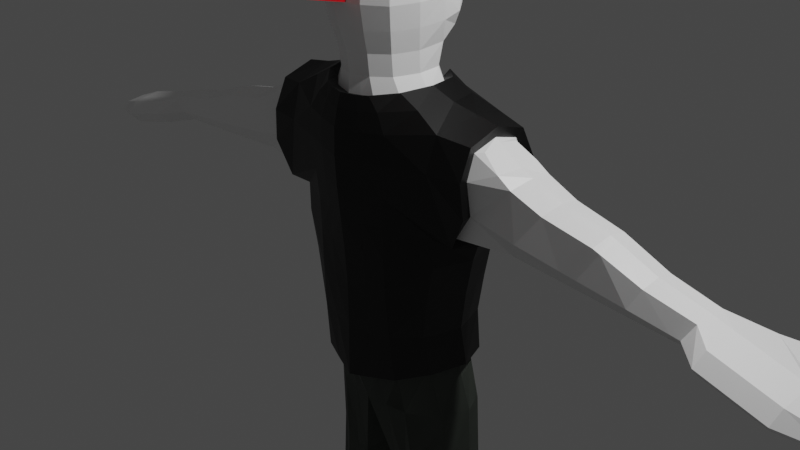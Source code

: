 # Source: for_unity_punk.blend  (saved by Blender 3.1.7; exported with 4.5.12 LTS)
import bpy
from mathutils import Matrix  # noqa: F401  (used for matrix-valued properties, if any)

bpy.ops.wm.read_factory_settings(use_empty=True)
scene = bpy.context.scene
scene.name = 'Scene'

# ---- collections
col_collection = bpy.data.collections.new('Collection'); scene.collection.children.link(col_collection)

# ---- materials (node trees are filled in below, after node groups)
mat_material_002 = bpy.data.materials.new('Material.002')
mat_material_002.alpha_threshold = 0.0
mat_material_002.use_transparent_shadow = False
mat_material_002.line_color = (0.0, 0.0, 0.0, 1.0)
mat_material_001 = bpy.data.materials.new('Material.001')
mat_material_001.use_transparent_shadow = False
mat_material_005 = bpy.data.materials.new('Material.005')
mat_material_005.use_transparent_shadow = False
mat_material_006 = bpy.data.materials.new('Material.006')
mat_material_006.use_transparent_shadow = False
mat_material_007 = bpy.data.materials.new('Material.007')
mat_material_007.use_transparent_shadow = False

# ---- material node trees
mat_material_002.use_nodes = True; mat_material_002.node_tree.nodes.clear()
_N = mat_material_002.node_tree.nodes; _L = mat_material_002.node_tree.links
n0 = _N.new('ShaderNodeOutputMaterial'); n0.name = 'Material Output'; n0.location = (300, 300)
n1 = _N.new('ShaderNodeBsdfPrincipled'); n1.name = 'Principled BSDF'; n1.location = (10, 300)
n1.distribution = 'GGX'
n1.subsurface_method = 'RANDOM_WALK_SKIN'
n1.inputs[0].default_value = (1.0, 1.0, 1.0, 1.0)
n1.inputs[2].default_value = 0.4
n1.inputs[3].default_value = 1.45
n1.inputs[27].default_value = (0.0, 0.0, 0.0, 1.0)
n1.inputs[28].default_value = 1.0
_L.new(n1.outputs[0], n0.inputs[0])
n0.is_active_output = True
mat_material_001.use_nodes = True; mat_material_001.node_tree.nodes.clear()
_N = mat_material_001.node_tree.nodes; _L = mat_material_001.node_tree.links
n0 = _N.new('ShaderNodeBsdfPrincipled'); n0.name = 'Principled BSDF'; n0.location = (10, 300)
n0.distribution = 'GGX'
n0.subsurface_method = 'RANDOM_WALK_SKIN'
n0.inputs[0].default_value = (0.8, 0.0, 0.007092, 1.0)
n0.inputs[3].default_value = 1.45
n0.inputs[27].default_value = (0.0, 0.0, 0.0, 1.0)
n0.inputs[28].default_value = 1.0
n1 = _N.new('ShaderNodeOutputMaterial'); n1.name = 'Material Output'; n1.location = (300, 300)
_L.new(n0.outputs[0], n1.inputs[0])
n1.is_active_output = True
mat_material_005.use_nodes = True; mat_material_005.node_tree.nodes.clear()
_N = mat_material_005.node_tree.nodes; _L = mat_material_005.node_tree.links
n0 = _N.new('ShaderNodeBsdfPrincipled'); n0.name = 'Principled BSDF'; n0.location = (10, 300)
n0.distribution = 'GGX'
n0.subsurface_method = 'RANDOM_WALK_SKIN'
n0.inputs[0].default_value = (0.0, 0.0, 0.0, 1.0)
n0.inputs[3].default_value = 1.45
n0.inputs[27].default_value = (0.0, 0.0, 0.0, 1.0)
n0.inputs[28].default_value = 1.0
n1 = _N.new('ShaderNodeOutputMaterial'); n1.name = 'Material Output'; n1.location = (300, 300)
_L.new(n0.outputs[0], n1.inputs[0])
n1.is_active_output = True
mat_material_006.use_nodes = True; mat_material_006.node_tree.nodes.clear()
_N = mat_material_006.node_tree.nodes; _L = mat_material_006.node_tree.links
n0 = _N.new('ShaderNodeBsdfPrincipled'); n0.name = 'Principled BSDF'; n0.location = (10, 300)
n0.distribution = 'GGX'
n0.subsurface_method = 'RANDOM_WALK_SKIN'
n0.inputs[0].default_value = (0.1044, 0.1207, 0.1029, 1.0)
n0.inputs[3].default_value = 1.45
n0.inputs[27].default_value = (0.0, 0.0, 0.0, 1.0)
n0.inputs[28].default_value = 1.0
n1 = _N.new('ShaderNodeOutputMaterial'); n1.name = 'Material Output'; n1.location = (300, 300)
_L.new(n0.outputs[0], n1.inputs[0])
n1.is_active_output = True
mat_material_007.use_nodes = True; mat_material_007.node_tree.nodes.clear()
_N = mat_material_007.node_tree.nodes; _L = mat_material_007.node_tree.links
n0 = _N.new('ShaderNodeBsdfPrincipled'); n0.name = 'Principled BSDF'; n0.location = (10, 300)
n0.distribution = 'GGX'
n0.subsurface_method = 'RANDOM_WALK_SKIN'
n0.inputs[0].default_value = (0.8, 0.5495, 0.3925, 1.0)
n0.inputs[3].default_value = 1.45
n0.inputs[27].default_value = (0.0, 0.0, 0.0, 1.0)
n0.inputs[28].default_value = 1.0
n1 = _N.new('ShaderNodeOutputMaterial'); n1.name = 'Material Output'; n1.location = (300, 300)
_L.new(n0.outputs[0], n1.inputs[0])
n1.is_active_output = True

# ---- world
world_world = bpy.data.worlds.new('World'); scene.world = world_world
world_world.use_nodes = True; world_world.node_tree.nodes.clear()
_N = world_world.node_tree.nodes; _L = world_world.node_tree.links
n0 = _N.new('ShaderNodeOutputWorld'); n0.name = 'World Output'; n0.location = (300, 300)
n1 = _N.new('ShaderNodeBackground'); n1.name = 'Background'; n1.location = (10, 300)
n1.inputs[0].default_value = (0.05088, 0.05088, 0.05088, 1.0)
_L.new(n1.outputs[0], n0.inputs[0])
n0.is_active_output = True
world_world.color = (0.05088, 0.05088, 0.05088)
world_world.use_sun_shadow = False
world_world.sun_shadow_jitter_overblur = 0.0

# ---- cameras
cam_camera = bpy.data.cameras.new('Camera')
cam_camera.clip_end = 100.0
cam_camera.ortho_scale = 7.314

# ---- lights
light_light = bpy.data.lights.new('Light', 'POINT')
light_light.transmission_factor = 0.0
light_light.energy = 1000.0
light_light.shadow_soft_size = 0.1
light_light.shadow_maximum_resolution = 0.006
light_light.use_absolute_resolution = True

# ---- meshes
me_cube_016 = bpy.data.meshes.new('Cube.016')
me_cube_016.from_pydata([(0.933, 0.3143, 1.243), (0.8197, 0.3336, -0.05014), (0.927, -0.3791, 1.244), (0.8197, -0.3424, -0.05014), (0.0, 0.5744, -0.05478), (0.0, -0.7151, 1.204), (0.0, -0.6269, -0.05478), (0.0, 0.4917, 1.199), (0.0, -0.4561, -1.948), (0.7858, -0.1314, -1.985), (0.7858, 0.4099, -1.974), (0.0, 0.5569, -1.948), (0.3715, -0.1717, -3.701), (0.8418, -0.1023, -3.659), (0.8418, 0.4218, -3.656), (0.3715, 0.4356, -3.67), (1.205, 0.3463, 0.3999), (1.141, -0.3605, 0.3234), (0.0, 0.5617, 0.6066), (0.0, -0.7017, 0.6083), (1.339, 0.1793, 1.199), (1.339, -0.2334, 1.199), (1.683, 0.2548, 0.9535), (1.683, -0.2687, 0.9535), (2.335, 0.2197, 0.2699), (2.335, -0.2197, 0.2699), (2.551, 0.2197, 0.7111), (2.551, -0.2197, 0.7111), (3.462, 0.18, 0.1732), (3.462, -0.18, 0.1732), (3.569, 0.18, 0.417), (3.569, -0.18, 0.417), (0.478, 0.1521, 1.499), (0.4363, -0.3924, 1.501), (0.0, 0.3647, 1.504), (0.0, -0.6374, 1.501), (0.4296, 0.154, 1.921), (0.3562, -0.4281, 1.902), (0.0, 0.3495, 1.867), (0.0, -0.6524, 1.907), (0.5548, 0.04866, 2.392), (0.4505, -0.5363, 2.376), (0.0, 0.103, 2.423), (0.0, -0.8069, 2.402), (0.4757, 0.044, 2.88), (0.4265, -0.4892, 2.821), (0.0, 0.09853, 3.066), (0.0, -0.6186, 2.944), (0.0, 0.4424, 2.127), (0.4123, 0.36, 2.138), (0.0, 0.4662, 2.459), (0.4762, 0.3561, 2.44), (0.0, 0.4257, 2.816), (0.4334, 0.3391, 2.764), (0.0, 0.5829, -0.9169), (0.0, -0.5912, -0.9836), (0.6473, -0.2991, -0.9137), (0.6473, 0.3533, -0.911), (0.9426, 0.3233, 0.2889), (0.8426, -0.3382, 0.2889), (1.018, -0.03155, 1.315), (0.4138, -0.5347, -0.05211), (0.4856, 0.4389, 1.212), (0.9276, -0.001094, -0.04944), (0.4138, 0.5073, -0.05211), (0.4787, -0.5762, 1.215), (0.0, 0.5713, 0.2896), (0.0, -0.02625, -0.05478), (0.0, -0.6666, 0.2898), (0.0, -0.1117, 1.202), (0.469, -0.3648, -1.968), (0.8974, 0.1598, -1.958), (0.469, 0.5206, -1.966), (0.0, -0.0474, -1.987), (0.0, 0.5609, -1.365), (0.0, -0.5951, -0.4736), (0.6667, -0.2157, -1.39), (0.7292, 0.3418, -0.4628), (0.6067, -0.2431, -3.683), (0.9299, 0.1649, -3.652), (0.6067, 0.5347, -3.66), (0.2834, 0.1267, -3.691), (0.8067, 0.436, -2.765), (0.2495, 0.4252, -2.781), (0.2495, -0.2554, -2.877), (0.8067, -0.09254, -2.773), (0.8977, 0.3462, -4.5), (0.483, 0.3693, -4.502), (0.483, -0.178, -4.506), (0.8977, -0.1479, -4.501), (0.9114, 0.4175, 0.9461), (0.9107, -0.4565, 0.9468), (0.0, 0.5373, 0.9288), (0.0, -0.7215, 0.9335), (0.0, -0.07, 0.6075), (0.4559, -0.5578, 0.6123), (0.4559, 0.4858, 0.6114), (1.359, -0.001271, 0.3362), (1.331, -0.03113, 1.235), (1.541, 0.2396, 1.056), (1.541, -0.2789, 1.056), (1.714, -0.007986, 1.009), (1.326, -0.3787, 0.6187), (1.274, -0.2968, 1.19), (1.275, 0.2522, 1.19), (1.326, 0.3689, 0.6187), (2.318, 2.086e-07, 0.2159), (2.568, 9.686e-08, 0.7651), (2.379, -0.3021, 0.4139), (2.379, 0.3021, 0.4139), (2.019, 0.2423, 0.8172), (1.729, 0.2512, 0.3342), (2.019, -0.244, 0.8172), (1.729, -0.2523, 0.3342), (3.454, 2.012e-07, 0.1418), (3.576, 9.686e-08, 0.4483), (3.483, -0.2475, 0.2568), (3.483, 0.2475, 0.2568), (2.942, -0.1976, 0.2153), (3.059, -0.1976, 0.5224), (2.942, 0.1976, 0.2153), (3.059, 0.1976, 0.5224), (0.5257, -0.1177, 1.5), (0.2811, 0.2991, 1.501), (0.2446, -0.5531, 1.501), (0.0, -0.1363, 1.503), (0.6752, 0.2194, 1.378), (0.6505, -0.377, 1.379), (0.0, -0.6787, 1.369), (0.0, 0.4253, 1.367), (0.4387, -0.158, 1.902), (0.2384, 0.2894, 1.867), (0.1986, -0.5785, 1.904), (0.0, -0.1712, 1.905), (0.0, -0.6211, 1.685), (0.0, 0.3374, 1.684), (0.3999, 0.1268, 1.681), (0.3488, -0.4032, 1.682), (0.5349, -0.2487, 2.377), (0.0, 0.3358, 2.439), (0.2578, -0.7093, 2.386), (0.0, -0.3007, 2.411), (0.4033, -0.4831, 2.13), (0.0, -0.7352, 2.139), (0.517, 0.08434, 2.152), (0.0, 0.152, 2.159), (0.4659, -0.2599, 2.872), (0.2736, 0.06717, 3.013), (0.2663, -0.5674, 2.893), (0.0, -0.269, 3.068), (0.0, -0.7909, 2.695), (0.0, 0.09283, 2.738), (0.5568, 0.0364, 2.655), (0.4629, -0.5442, 2.638), (0.2589, 0.399, 2.126), (0.2754, 0.4215, 2.453), (0.4599, 0.3605, 2.256), (0.0, 0.4633, 2.282), (0.2714, 0.3816, 2.796), (0.0, 0.4612, 2.638), (0.4724, 0.3513, 2.63), (0.0, 0.3949, 2.003), (0.5525, 0.2456, 2.416), (0.471, 0.2484, 2.832), (0.436, 0.2982, 2.058), (0.0, 0.324, 2.962), (3.933, 0.4672, 0.2216), (3.887, 0.4388, 0.1037), (3.766, -0.3366, 0.3428), (3.688, -0.3366, 0.09555), (0.0, 0.5781, -0.4653), (0.0, -0.6, -1.548), (0.7292, -0.3377, -0.4631), (0.6667, 0.3776, -1.382), (0.4297, 0.5194, -0.9147), (0.4297, -0.4918, -0.9422), (0.7594, 0.03177, -0.9067), (0.0, -0.004167, -0.9502), (0.0, -0.0204, -1.472), (1.287, -0.3963, 0.9461), (0.4895, 0.4782, 0.9408), (0.4887, -0.577, 0.9432), (0.7584, -0.07264, 1.385), (0.0, -0.04766, 0.2897), (0.5326, 0.5436, -2.771), (0.781, 0.09524, -1.371), (0.4422, -0.4425, -1.464), (0.4422, 0.5217, -1.386), (0.6903, 0.4554, -4.501), (0.5326, -0.2829, -2.839), (0.1536, 0.06975, -2.849), (0.9081, 0.1867, -2.753), (0.6903, -0.2606, -4.504), (0.4053, 0.09501, -4.504), (0.9754, 0.09978, -4.5), (0.0, -0.09209, 0.9312), (0.4219, -0.544, 0.2951), (0.4219, 0.4946, 0.295), (1.05, -0.001735, 0.2757), (1.584, -0.02276, 1.064), (1.279, -0.02563, 1.271), (1.287, 0.3681, 0.946), (1.811, 0.336, 0.5045), (2.968, -0.2718, 0.3305), (2.048, -0.0009982, 0.8757), (1.714, -0.0002351, 0.2716), (1.811, -0.3373, 0.5045), (2.932, 2.161e-07, 0.172), (2.968, 0.2718, 0.3305), (3.069, 9.686e-08, 0.5656), (0.0, -0.1435, 1.687), (0.0, -0.1267, 1.368), (0.3658, -0.5649, 1.373), (0.3876, 0.3663, 1.371), (0.2282, -0.6467, 2.134), (0.2361, 0.2711, 1.68), (0.1934, -0.5506, 1.684), (0.4295, -0.1395, 1.681), (0.0, -0.3056, 2.737), (0.4889, -0.2045, 2.131), (0.0, -0.2443, 2.142), (0.5496, 0.2392, 2.645), (0.271, -0.2659, 3.007), (0.0, 0.3565, 2.213), (0.2691, -0.705, 2.664), (0.5429, -0.2647, 2.646), (0.2707, 0.4193, 2.276), (0.2758, 0.4163, 2.632), (0.5248, 0.2647, 2.206), (0.2503, 0.3471, 2.005), (0.0, 0.3283, 2.7), (0.2743, 0.281, 2.931), (3.94, 0.5032, 0.1391), (3.787, 7.451e-08, 0.3873), (3.733, -0.4628, 0.218), (3.679, 1.937e-07, 0.04862), (0.4193, 0.5149, -0.464), (0.4193, -0.5197, -0.4674), (0.8386, 0.003639, -0.462), (0.0, -0.00849, -0.4695), (0.2069, -0.5808, -0.05344), (0.2428, 0.4653, 1.205), (0.2069, 0.5409, -0.05344), (0.2393, -0.6456, 1.21), (0.2345, -0.4104, -1.958), (0.2345, 0.5388, -1.957), (0.4891, -0.2074, -3.692), (0.4891, 0.4852, -3.665), (0.2279, -0.6298, 0.6103), (0.2279, 0.5237, 0.609), (0.1405, 0.3319, 1.503), (0.1223, -0.5952, 1.501), (0.1192, 0.3194, 1.867), (0.09929, -0.6155, 1.906), (0.1289, -0.7581, 2.394), (0.1082, 0.08285, 3.065), (0.1365, -0.593, 2.945), (0.1294, 0.4207, 2.127), (0.1377, 0.4439, 2.456), (0.1357, 0.4036, 2.806), (0.2149, 0.5511, -0.9158), (0.2149, -0.5415, -0.9629), (0.2447, 0.5078, 0.9348), (0.2443, -0.6492, 0.9383), (0.391, 0.4844, -2.776), (0.2211, -0.5212, -1.506), (0.2211, 0.5413, -1.375), (0.5867, 0.4123, -4.501), (0.391, -0.2691, -2.858), (0.5867, -0.2193, -4.505), (0.211, -0.6053, 0.2924), (0.211, 0.533, 0.2923), (0.1829, -0.6218, 1.371), (0.1938, 0.3958, 1.369), (0.1141, -0.691, 2.137), (0.118, 0.3042, 1.682), (0.0967, -0.5858, 1.685), (0.1074, -0.2674, 3.063), (0.2009, -0.7479, 2.71), (0.1354, 0.4413, 2.279), (0.1379, 0.4388, 2.635), (0.1251, 0.371, 2.004), (0.133, 0.3025, 2.974), (0.2097, 0.5465, -0.4647), (0.2097, -0.5574, -0.4705), (0.0, 0.6419, 4.024), (0.0, 0.6419, 4.024), (0.0, 0.6419, 4.024), (0.0, 0.6419, 4.024), (0.0, -0.08889, 4.065), (0.0, -0.08889, 4.065), (0.0, -0.08889, 4.065), (0.0, -0.08889, 4.065), (0.0, -0.7383, 3.852), (0.0, -0.7383, 3.852), (0.0, -0.7383, 3.852), (0.0, -0.7383, 3.852), (0.0, -1.337, 3.277), (0.0, -1.337, 3.277), (0.0, -1.337, 3.277), (0.0, -1.337, 3.277), (0.0, 1.446, 3.589), (0.0, 1.446, 3.589), (0.0, 1.446, 3.589), (0.0, 1.446, 3.589), (0.0, -1.547, 2.558), (0.0, -1.547, 2.558), (0.0, -1.547, 2.558), (0.0, -1.547, 2.558), (1.082, 0.5462, -4.899), (0.7084, 0.7427, -4.899), (0.5218, 0.6652, -4.9), (0.5218, -0.4717, -4.706), (0.7084, -0.5461, -4.705), (1.082, -0.3433, -4.9), (0.3352, 0.5878, -4.901), (0.1953, 0.09404, -4.906), (0.3352, -0.3974, -4.708), (1.222, 0.1026, -4.898), (1.091, 0.5514, -5.999), (0.7179, 0.7479, -5.999), (0.5313, 0.6704, -6.0), (0.5313, -0.4665, -6.006), (0.7179, -0.5409, -6.005), (1.091, -0.3381, -6.0), (0.3447, 0.593, -6.001), (0.2048, 0.09924, -6.006), (0.3447, -0.3922, -6.008), (1.231, 0.1078, -5.998), (0.9604, 1.741, -5.194), (0.5872, 1.937, -5.194), (0.4006, 1.86, -5.195), (0.214, 1.782, -5.196), (0.07409, 1.288, -5.201), (1.1, 1.297, -5.193), (0.9699, 1.846, -5.994), (0.5967, 2.042, -5.994), (0.4102, 1.965, -5.995), (0.2236, 1.887, -5.996), (0.08362, 1.394, -6.001), (1.11, 1.402, -5.993), (4.709, 0.2573, -0.1117), (4.762, 4.098e-07, -0.1387), (4.709, -0.2573, -0.1117), (4.769, 0.2573, 0.05571), (4.835, 3.204e-07, 0.05829), (4.769, -0.2573, 0.05571), (4.798, -0.312, -0.04018), (4.798, 0.312, -0.04018), (4.227, 0.2851, 0.1675), (4.181, 0.2568, 0.04963), (4.442, -0.3366, 0.1608), (4.363, -0.3366, -0.08647), (4.234, 0.3211, 0.08501), (4.923, 3.427e-07, -0.06579), (4.462, 3.129e-07, 0.2053), (4.409, -0.4628, 0.03597), (4.355, 4.47e-07, -0.1334), (4.193, 0.8504, 0.009767), (4.198, 0.8756, -0.04799), (4.16, 0.8305, -0.07276), (4.399, 0.7229, -0.02811), (4.366, 0.7031, -0.1106), (4.404, 0.7481, -0.08587), (0.933, 0.3143, 1.243), (0.8197, 0.3336, -0.05014), (0.927, -0.3791, 1.244), (0.8197, -0.3424, -0.05014), (0.0, -0.7151, 1.204), (0.0, -0.6269, -0.05478), (1.205, 0.3463, 0.3999), (1.141, -0.3605, 0.3234), (0.0, -0.7017, 0.6083), (0.478, 0.1521, 1.499), (0.4363, -0.3924, 1.501), (0.0, -0.6374, 1.501), (0.0, -0.5912, -0.9836), (0.6473, -0.2991, -0.9137), (0.6473, 0.3533, -0.911), (0.9426, 0.3233, 0.2889), (0.8426, -0.3382, 0.2889), (1.018, -0.03155, 1.315), (0.4138, -0.5347, -0.05211), (0.4856, 0.4389, 1.212), (0.9276, -0.001094, -0.04944), (0.4138, 0.5073, -0.05211), (0.4787, -0.5762, 1.215), (0.0, -0.6666, 0.2898), (0.0, -0.5951, -0.4736), (0.6667, -0.2157, -1.39), (0.7292, 0.3418, -0.4628), (0.9114, 0.4175, 0.9461), (0.9107, -0.4565, 0.9468), (0.0, -0.7215, 0.9335), (0.4559, -0.5578, 0.6123), (0.4559, 0.4858, 0.6114), (1.359, -0.001271, 0.3362), (1.326, -0.3787, 0.6187), (1.274, -0.2968, 1.19), (1.275, 0.2522, 1.19), (1.326, 0.3689, 0.6187), (0.5257, -0.1177, 1.5), (0.2811, 0.2991, 1.501), (0.2446, -0.5531, 1.501), (0.6752, 0.2194, 1.378), (0.6505, -0.377, 1.379), (0.0, -0.6787, 1.369), (0.0, -0.6, -1.548), (0.7292, -0.3377, -0.4631), (0.6667, 0.3776, -1.382), (0.4297, 0.5194, -0.9147), (0.4297, -0.4918, -0.9422), (0.7594, 0.03177, -0.9067), (1.287, -0.3963, 0.9461), (0.4895, 0.4782, 0.9408), (0.4887, -0.577, 0.9432), (0.7584, -0.07264, 1.385), (0.781, 0.09524, -1.371), (0.4422, -0.4425, -1.464), (0.4422, 0.5217, -1.386), (0.4219, -0.544, 0.2951), (0.4219, 0.4946, 0.295), (1.05, -0.001735, 0.2757), (1.279, -0.02563, 1.271), (1.287, 0.3681, 0.946), (0.3658, -0.5649, 1.373), (0.3876, 0.3663, 1.371), (0.4193, 0.5149, -0.464), (0.4193, -0.5197, -0.4674), (0.8386, 0.003639, -0.462), (0.2069, -0.5808, -0.05344), (0.2393, -0.6456, 1.21), (0.2279, -0.6298, 0.6103), (0.1223, -0.5952, 1.501), (0.2149, -0.5415, -0.9629), (0.2443, -0.6492, 0.9383), (0.2211, -0.5212, -1.506), (0.211, -0.6053, 0.2924), (0.1829, -0.6218, 1.371), (0.2097, -0.5574, -0.4705), (1.232, 0.4355, 0.3408), (0.9969, 0.4083, 0.2444), (0.8982, 0.4091, -0.06743), (1.166, -0.4379, 0.2489), (0.8971, -0.4237, 0.2457), (0.9008, -0.4156, -0.06486), (0.9596, 0.3902, 1.318), (1.047, -0.03127, 1.422), (0.9636, -0.4554, 1.314), (0.2315, -0.688, -0.06035), (0.451, -0.6383, -0.05738), (0.5096, 0.5324, 1.265), (1.034, -0.004704, -0.07664), (0.4572, 0.6086, -0.05558), (0.5154, -0.6762, 1.243), (0.2701, -0.7506, 1.224), (0.0, -0.8201, 1.217), (0.0, -0.8068, 0.5994), (0.0, -0.7723, 0.2794), (0.0, -0.734, -0.06335), (0.0, -0.6981, -0.985), (0.0, -0.703, -0.4782), (0.7367, -0.3627, -0.9248), (0.7597, -0.2748, -1.395), (0.7335, 0.422, -0.9126), (0.8133, 0.4122, -0.4748), (0.9291, 0.5253, 0.9609), (0.9377, -0.5631, 0.9546), (0.0, -0.8271, 0.931), (0.4861, -0.663, 0.5985), (0.26, -0.7349, 0.6015), (0.4761, 0.5937, 0.6014), (1.383, 0.006806, 0.2289), (1.339, -0.4878, 0.6094), (1.299, -0.3699, 1.269), (1.296, 0.3237, 1.271), (1.334, 0.4787, 0.613), (0.523, 0.1949, 1.591), (0.5778, -0.1227, 1.597), (0.4896, -0.4471, 1.58), (0.3194, 0.3637, 1.582), (0.2834, -0.6447, 1.549), (0.1544, -0.6948, 1.536), (0.0, -0.7374, 1.535), (0.7123, 0.2672, 1.47), (0.6987, -0.4304, 1.463), (0.0, -0.7805, 1.397), (0.0, -0.7057, -1.549), (0.814, -0.4063, -0.4796), (0.7531, 0.4458, -1.376), (0.4912, 0.6109, -0.9139), (0.2419, -0.6483, -0.9663), (0.4797, -0.5897, -0.9499), (0.8693, 0.03166, -0.9154), (1.305, -0.5045, 0.9576), (0.5093, 0.5861, 0.9519), (0.521, -0.6824, 0.9433), (0.2759, -0.7548, 0.9354), (0.8025, -0.07483, 1.486), (0.8911, 0.09928, -1.367), (0.4961, -0.5384, -1.471), (0.2527, -0.6268, -1.509), (0.5054, 0.6119, -1.381), (0.4559, -0.6481, 0.2818), (0.2407, -0.7111, 0.2836), (0.453, 0.5998, 0.2837), (1.116, -0.0005899, 0.1873), (1.3, -0.02543, 1.379), (1.3, 0.4762, 0.9631), (0.4062, -0.6551, 1.422), (0.2141, -0.7231, 1.401), (0.4206, 0.4365, 1.449), (0.4732, 0.611, -0.4671), (0.4596, -0.6221, -0.4746), (0.2317, -0.6653, -0.4751), (0.9467, 0.003449, -0.4838), (0.0, -0.4561, -1.948), (0.7858, -0.1314, -1.985), (0.7858, 0.4099, -1.974), (0.0, 0.5569, -1.948), (0.3715, -0.1717, -3.701), (0.8418, -0.1023, -3.659), (0.8418, 0.4218, -3.656), (0.3715, 0.4356, -3.67), (0.469, -0.3648, -1.968), (0.8974, 0.1598, -1.958), (0.469, 0.5206, -1.966), (0.0, -0.0474, -1.987), (0.0, 0.5609, -1.365), (0.6667, -0.2157, -1.39), (0.6067, -0.2431, -3.683), (0.9299, 0.1649, -3.652), (0.6067, 0.5347, -3.66), (0.2834, 0.1267, -3.691), (0.8067, 0.436, -2.765), (0.2495, 0.4252, -2.781), (0.2495, -0.2554, -2.877), (0.8067, -0.09254, -2.773), (0.8977, 0.3462, -4.5), (0.483, 0.3693, -4.502), (0.483, -0.178, -4.506), (0.8977, -0.1479, -4.501), (0.0, -0.6, -1.548), (0.6667, 0.3776, -1.382), (0.5326, 0.5436, -2.771), (0.781, 0.09524, -1.371), (0.4422, -0.4425, -1.464), (0.4422, 0.5217, -1.386), (0.6903, 0.4554, -4.501), (0.5326, -0.2829, -2.839), (0.1536, 0.06975, -2.849), (0.9081, 0.1867, -2.753), (0.6903, -0.2606, -4.504), (0.4053, 0.09501, -4.504), (0.9754, 0.09978, -4.5), (0.2345, -0.4104, -1.958), (0.2345, 0.5388, -1.957), (0.4891, -0.2074, -3.692), (0.4891, 0.4852, -3.665), (0.391, 0.4844, -2.776), (0.2211, -0.5212, -1.506), (0.2211, 0.5413, -1.375), (0.5867, 0.4123, -4.501), (0.391, -0.2691, -2.858), (0.5867, -0.2193, -4.505), (2.426, -0.2164, 0.2617), (2.628, -0.2164, 0.6828), (2.426, 0.2164, 0.2617), (2.628, 0.2164, 0.6828), (2.467, -0.2975, 0.4014), (2.41, 2.097e-07, 0.2093), (2.467, 0.2975, 0.4014), (2.643, 9.686e-08, 0.7352), (2.472, 0.2231, 0.727), (2.244, 0.2244, 0.2795), (2.472, -0.2234, 0.727), (2.244, -0.2246, 0.2795), (2.294, 0.3072, 0.4275), (2.49, -0.0001496, 0.7817), (2.228, -3.509e-05, 0.2243), (2.294, -0.3074, 0.4275), (3.41, -0.1818, 0.1774), (3.518, -0.1818, 0.4275), (3.41, 0.1818, 0.1774), (3.518, 0.1818, 0.4275), (3.432, -0.2499, 0.2641), (3.402, 2.027e-07, 0.1449), (3.432, 0.2499, 0.2641), (3.526, 9.686e-08, 0.46), (3.472, -0.1834, 0.437), (3.385, -0.2521, 0.2708), (3.355, 2.04e-07, 0.1476), (3.385, 0.2521, 0.2708), (3.48, 9.686e-08, 0.4706), (3.363, -0.1834, 0.1812), (3.363, 0.1834, 0.1812), (3.472, 0.1834, 0.437)], [(314, 316)], [(55, 177, 178, 171), (177, 54, 74, 178), (178, 74, 11, 73), (171, 178, 73, 8), (2, 91, 179, 103), (91, 17, 102, 179), (179, 102, 23, 100), (103, 179, 100, 21), (249, 262, 180, 96), (262, 241, 62, 180), (180, 62, 0, 90), (96, 180, 90, 16), (17, 91, 181, 95), (91, 2, 65, 181), (263, 243, 5, 93), (248, 263, 93, 19), (2, 60, 182, 127), (60, 0, 126, 182), (182, 126, 32, 122), (127, 182, 122, 33), (19, 94, 183, 68), (94, 18, 66, 183), (183, 66, 4, 67), (68, 183, 67, 6), (245, 72, 184, 264), (72, 10, 82, 184), (184, 82, 14, 80), (264, 184, 80, 247), (57, 176, 185, 173), (176, 56, 76, 185), (185, 76, 9, 71), (173, 185, 71, 10), (56, 175, 186, 76), (261, 55, 171, 265), (265, 171, 8, 244), (76, 186, 70, 9), (260, 174, 187, 266), (174, 57, 173, 187), (187, 173, 10, 72), (266, 187, 72, 245), (247, 80, 188, 267), (80, 14, 86, 188), (9, 70, 189, 85), (244, 8, 84, 268), (268, 84, 12, 246), (85, 189, 78, 13), (8, 73, 190, 84), (73, 11, 83, 190), (190, 83, 15, 81), (84, 190, 81, 12), (10, 71, 191, 82), (71, 9, 85, 191), (191, 85, 13, 79), (82, 191, 79, 14), (13, 78, 192, 89), (246, 12, 88, 269), (12, 81, 193, 88), (81, 15, 87, 193), (14, 79, 194, 86), (79, 13, 89, 194), (5, 69, 195, 93), (69, 7, 92, 195), (195, 92, 18, 94), (93, 195, 94, 19), (3, 59, 196, 61), (59, 17, 95, 196), (270, 248, 19, 68), (240, 270, 68, 6), (242, 271, 197, 64), (271, 249, 96, 197), (197, 96, 16, 58), (64, 197, 58, 1), (1, 58, 198, 63), (58, 16, 97, 198), (198, 97, 17, 59), (63, 198, 59, 3), (22, 99, 199, 101), (99, 20, 98, 199), (199, 98, 21, 100), (101, 199, 100, 23), (0, 60, 200, 104), (60, 2, 103, 200), (200, 103, 21, 98), (104, 200, 98, 20), (16, 90, 201, 105), (90, 0, 104, 201), (201, 104, 20, 99), (105, 201, 99, 22), (16, 105, 202, 111), (105, 22, 110, 202), (577, 573, 26, 109), (574, 577, 109, 24), (566, 569, 203, 119), (569, 565, 118, 203), (585, 581, 29, 116), (582, 585, 116, 31), (22, 101, 204, 110), (101, 23, 112, 204), (578, 575, 27, 107), (573, 578, 107, 26), (17, 97, 205, 113), (97, 16, 111, 205), (579, 574, 24, 106), (576, 579, 106, 25), (23, 102, 206, 112), (102, 17, 113, 206), (580, 576, 25, 108), (575, 580, 108, 27), (565, 570, 207, 118), (570, 567, 120, 207), (586, 583, 28, 114), (581, 586, 114, 29), (567, 571, 208, 120), (571, 568, 121, 208), (587, 584, 30, 117), (583, 587, 117, 28), (568, 572, 209, 121), (572, 566, 119, 209), (588, 582, 31, 115), (584, 588, 115, 30), (34, 125, 210, 135), (125, 35, 134, 210), (210, 134, 39, 133), (135, 210, 133, 38), (7, 69, 211, 129), (69, 5, 128, 211), (211, 128, 35, 125), (129, 211, 125, 34), (243, 65, 212, 272), (65, 2, 127, 212), (212, 127, 33, 124), (272, 212, 124, 251), (0, 62, 213, 126), (241, 7, 129, 273), (273, 129, 34, 250), (126, 213, 123, 32), (253, 132, 214, 274), (132, 37, 142, 214), (214, 142, 41, 140), (274, 214, 140, 254), (32, 123, 215, 136), (250, 34, 135, 275), (275, 135, 38, 252), (136, 215, 131, 36), (251, 124, 216, 276), (124, 33, 137, 216), (216, 137, 37, 132), (276, 216, 132, 253), (33, 122, 217, 137), (122, 32, 136, 217), (217, 136, 36, 130), (137, 217, 130, 37), (42, 141, 218, 151), (141, 43, 150, 218), (218, 150, 47, 149), (151, 218, 149, 46), (37, 130, 219, 142), (130, 36, 144, 219), (219, 144, 40, 138), (142, 219, 138, 41), (38, 133, 220, 145), (133, 39, 143, 220), (220, 143, 43, 141), (145, 220, 141, 42), (44, 152, 221, 163), (152, 40, 162, 221), (221, 162, 51, 160), (163, 221, 160, 53), (44, 147, 222, 146), (149, 277, 292, 290), (149, 47, 294, 295), (146, 222, 148, 45), (38, 145, 223, 161), (145, 42, 139, 223), (223, 139, 50, 157), (161, 223, 157, 48), (254, 140, 224, 278), (140, 41, 153, 224), (224, 153, 45, 148), (278, 224, 148, 256), (41, 138, 225, 153), (138, 40, 152, 225), (225, 152, 44, 146), (153, 225, 146, 45), (49, 154, 226, 156), (257, 48, 157, 279), (279, 157, 50, 258), (156, 226, 155, 51), (51, 155, 227, 160), (258, 50, 159, 280), (280, 159, 52, 259), (160, 227, 158, 53), (40, 144, 228, 162), (144, 36, 164, 228), (228, 164, 49, 156), (162, 228, 156, 51), (36, 131, 229, 164), (252, 38, 161, 281), (281, 161, 48, 257), (164, 229, 154, 49), (42, 151, 230, 139), (151, 46, 165, 230), (230, 165, 52, 159), (139, 230, 159, 50), (255, 147, 231, 282), (147, 44, 163, 231), (231, 163, 53, 158), (282, 231, 158, 259), (28, 117, 232, 167), (117, 30, 166, 232), (233, 168, 351, 355), (166, 233, 355, 349), (30, 115, 233, 166), (115, 31, 168, 233), (234, 169, 352, 356), (168, 234, 356, 351), (31, 116, 234, 168), (116, 29, 169, 234), (235, 167, 350, 357), (169, 235, 357, 352), (29, 114, 235, 169), (114, 28, 167, 235), (350, 167, 360, 362), (167, 232, 359, 360), (242, 64, 236, 283), (64, 1, 77, 236), (236, 77, 57, 174), (283, 236, 174, 260), (3, 61, 237, 172), (240, 6, 75, 284), (284, 75, 55, 261), (172, 237, 175, 56), (1, 63, 238, 77), (63, 3, 172, 238), (238, 172, 56, 176), (77, 238, 176, 57), (6, 67, 239, 75), (67, 4, 170, 239), (239, 170, 54, 177), (75, 239, 177, 55), (237, 284, 261, 175), (61, 240, 284, 237), (170, 283, 260, 54), (4, 242, 283, 170), (282, 259, 303, 304), (165, 46, 285, 286), (229, 281, 257, 154), (131, 252, 281, 229), (227, 280, 259, 158), (155, 258, 280, 227), (226, 279, 258, 155), (154, 257, 279, 226), (47, 150, 299, 298), (43, 254, 305, 306), (222, 277, 256, 148), (147, 255, 277, 222), (134, 276, 253, 39), (35, 251, 276, 134), (215, 275, 252, 131), (123, 250, 275, 215), (143, 274, 254, 43), (39, 253, 274, 143), (213, 273, 250, 123), (62, 241, 273, 213), (128, 272, 251, 35), (5, 243, 272, 128), (66, 18, 249, 271), (4, 66, 271, 242), (61, 196, 270, 240), (196, 95, 248, 270), (78, 246, 269, 192), (189, 268, 246, 78), (70, 244, 268, 189), (15, 247, 267, 87), (74, 266, 245, 11), (54, 260, 266, 74), (186, 265, 244, 70), (175, 261, 265, 186), (83, 264, 247, 15), (11, 245, 264, 83), (95, 181, 263, 248), (181, 65, 243, 263), (92, 7, 241, 262), (18, 92, 262, 249), (93, 5, 128, 35, 134, 39, 143, 43, 150, 47, 149, 46, 165, 52, 159, 50, 157, 48, 161, 38, 135, 34, 129, 7, 92, 18, 66, 4, 170, 54, 74, 11, 73, 8, 171, 55, 75, 6, 68, 19), (285, 287, 288, 286), (46, 255, 287, 285), (282, 165, 286, 288), (255, 282, 288, 287), (291, 289, 290, 292), (277, 255, 291, 292), (255, 46, 289, 291), (46, 149, 290, 289), (296, 295, 294, 293), (277, 149, 295, 296), (47, 256, 293, 294), (256, 277, 296, 293), (299, 300, 297, 298), (256, 47, 298, 297), (150, 278, 300, 299), (278, 256, 297, 300), (301, 304, 303, 302), (259, 52, 302, 303), (165, 282, 304, 301), (52, 165, 301, 302), (306, 305, 308, 307), (254, 278, 308, 305), (150, 43, 306, 307), (278, 150, 307, 308), (267, 188, 310, 311), (309, 318, 334, 329), (193, 87, 315, 316), (269, 88, 317, 312), (192, 269, 312, 313), (86, 194, 318, 309), (88, 193, 316, 317), (89, 192, 313, 314), (87, 267, 311, 315), (188, 86, 309, 310), (194, 89, 314, 318), (320, 319, 328, 324, 323, 322, 327, 326, 325, 321), (317, 316, 326, 327), (313, 312, 322, 323), (312, 317, 327, 322), (318, 314, 324, 328), (314, 313, 323, 324), (310, 309, 329, 330), (328, 319, 335, 340), (319, 320, 336, 335), (318, 328, 340, 334), (332, 331, 337, 338), (330, 329, 335, 336), (329, 334, 340, 335), (333, 332, 338, 339), (331, 330, 336, 337), (325, 326, 339, 338), (320, 321, 337, 336), (316, 315, 332, 333), (321, 325, 338, 337), (311, 310, 330, 331), (315, 311, 331, 332), (326, 316, 333, 339), (353, 349, 344, 348), (350, 353, 348, 341), (346, 347, 354, 345), (347, 343, 342, 354), (354, 342, 341, 348), (345, 354, 348, 344), (355, 351, 346, 345), (349, 355, 345, 344), (356, 352, 343, 347), (351, 356, 347, 346), (357, 350, 341, 342), (352, 357, 342, 343), (359, 358, 361, 363), (360, 359, 363, 362), (232, 166, 358, 359), (353, 350, 362, 363), (166, 349, 361, 358), (349, 353, 363, 361), (366, 398, 413, 392), (392, 413, 397, 371), (414, 391, 364, 383), (395, 370, 391, 414), (371, 394, 415, 392), (392, 415, 386, 366), (435, 393, 368, 431), (432, 372, 393, 435), (366, 405, 416, 381), (381, 416, 404, 364), (416, 401, 373, 404), (405, 374, 401, 416), (378, 409, 417, 412), (412, 417, 389, 377), (377, 389, 418, 411), (434, 436, 407, 376), (410, 419, 409, 378), (367, 382, 420, 380), (380, 420, 394, 371), (437, 387, 372, 432), (430, 369, 387, 437), (421, 379, 370, 395), (385, 365, 379, 421), (365, 384, 422, 379), (379, 422, 396, 370), (422, 380, 371, 396), (384, 367, 380, 422), (364, 399, 423, 381), (381, 423, 398, 366), (370, 400, 424, 391), (391, 424, 399, 364), (431, 438, 425, 386), (386, 425, 405, 366), (425, 403, 374, 405), (438, 433, 403, 425), (364, 404, 426, 383), (404, 373, 402, 426), (385, 427, 390, 365), (427, 410, 378, 390), (367, 408, 428, 382), (430, 439, 388, 369), (439, 434, 376, 388), (408, 377, 411, 428), (365, 390, 429, 384), (384, 429, 408, 367), (429, 412, 377, 408), (390, 378, 412, 429), (428, 411, 434, 439), (382, 428, 439, 430), (406, 375, 433, 438), (368, 406, 438, 431), (382, 430, 437, 420), (420, 437, 432, 394), (411, 418, 436, 434), (394, 432, 435, 415), (415, 435, 431, 386), (448, 467, 494, 474), (467, 443, 473, 494), (495, 451, 446, 466), (471, 495, 466, 440), (443, 467, 496, 469), (467, 448, 454, 496), (497, 455, 456, 468), (470, 497, 468, 457), (448, 447, 498, 485), (447, 446, 484, 498), (498, 484, 477, 478), (485, 498, 478, 479), (464, 493, 499, 489), (493, 462, 463, 499), (462, 492, 500, 463), (491, 460, 487, 501), (490, 464, 489, 502), (445, 444, 503, 450), (444, 443, 469, 503), (504, 470, 457, 458), (449, 504, 458, 459), (505, 471, 440, 441), (453, 505, 441, 442), (442, 441, 506, 452), (441, 440, 472, 506), (506, 472, 443, 444), (452, 506, 444, 445), (446, 447, 507, 475), (447, 448, 474, 507), (440, 466, 508, 476), (466, 446, 475, 508), (455, 454, 509, 510), (454, 448, 485, 509), (509, 485, 479, 481), (510, 509, 481, 482), (446, 451, 511, 484), (484, 511, 480, 477), (453, 442, 465, 512), (512, 465, 464, 490), (445, 450, 513, 488), (449, 459, 461, 514), (514, 461, 460, 491), (488, 513, 492, 462), (442, 452, 515, 465), (452, 445, 488, 515), (515, 488, 462, 493), (465, 515, 493, 464), (513, 514, 491, 492), (450, 449, 514, 513), (486, 510, 482, 483), (456, 455, 510, 486), (450, 503, 504, 449), (503, 469, 470, 504), (492, 491, 501, 500), (469, 496, 497, 470), (496, 454, 455, 497), (395, 414, 495, 471), (418, 389, 463, 500), (427, 385, 453, 512), (400, 370, 440, 476), (403, 433, 482, 481), (419, 410, 490, 502), (373, 401, 478, 477), (398, 423, 507, 474), (409, 419, 502, 489), (410, 427, 512, 490), (401, 374, 479, 478), (423, 399, 475, 507), (402, 373, 477, 480), (407, 436, 501, 487), (374, 403, 481, 479), (399, 424, 508, 475), (433, 375, 483, 482), (424, 400, 476, 508), (421, 395, 471, 505), (370, 396, 472, 440), (397, 413, 494, 473), (385, 421, 505, 453), (389, 417, 499, 463), (396, 371, 443, 472), (413, 398, 474, 494), (417, 409, 489, 499), (383, 426, 511, 451), (371, 397, 473, 443), (414, 383, 451, 495), (426, 402, 480, 511), (436, 418, 500, 501), (556, 526, 544, 559), (526, 518, 534, 544), (544, 534, 522, 532), (559, 544, 532, 558), (545, 529, 517, 525), (543, 545, 525, 518), (560, 542, 516, 555), (529, 546, 524, 517), (547, 543, 518, 526), (561, 547, 526, 556), (558, 532, 548, 562), (532, 522, 538, 548), (517, 524, 549, 537), (555, 516, 536, 563), (563, 536, 520, 557), (537, 549, 530, 521), (516, 527, 550, 536), (527, 519, 535, 550), (550, 535, 523, 533), (536, 550, 533, 520), (518, 525, 551, 534), (525, 517, 537, 551), (551, 537, 521, 531), (534, 551, 531, 522), (521, 530, 552, 541), (557, 520, 540, 564), (520, 533, 553, 540), (533, 523, 539, 553), (522, 531, 554, 538), (531, 521, 541, 554), (530, 557, 564, 552), (549, 563, 557, 530), (524, 555, 563, 549), (523, 558, 562, 539), (528, 561, 556, 519), (546, 560, 555, 524), (535, 559, 558, 523), (519, 556, 559, 535), (107, 27, 566, 572), (26, 107, 572, 568), (109, 26, 568, 571), (24, 109, 571, 567), (106, 24, 567, 570), (25, 106, 570, 565), (108, 25, 565, 569), (27, 108, 569, 566), (112, 206, 580, 575), (206, 113, 576, 580), (113, 205, 579, 576), (205, 111, 574, 579), (110, 204, 578, 573), (204, 112, 575, 578), (111, 202, 577, 574), (202, 110, 573, 577), (596, 593, 588, 584), (593, 589, 582, 588), (595, 592, 587, 583), (592, 596, 584, 587), (594, 591, 586, 581), (591, 595, 583, 586), (589, 590, 585, 582), (590, 594, 581, 585), (203, 118, 594, 590), (119, 203, 590, 589), (207, 120, 595, 591), (118, 207, 591, 594), (208, 121, 596, 592), (120, 208, 592, 595), (209, 119, 589, 593), (121, 209, 593, 596)])
me_cube_016.polygons.foreach_set('material_index', [0, 0, 0, 0, 0, 0, 0, 0, 0, 0, 0, 0, 0, 0, 0, 0, 0, 0, 0, 0, 0, 0, 0, 0, 0, 0, 0, 0, 0, 0, 0, 0, 0, 0, 0, 0, 0, 0, 0, 0, 0, 0, 0, 0, 0, 0, 0, 0, 0, 0, 0, 0, 0, 0, 0, 0, 0, 0, 0, 0, 0, 0, 0, 0, 0, 0, 0, 0, 0, 0, 0, 0, 0, 0, 0, 0, 0, 0, 0, 0, 0, 0, 0, 0, 0, 0, 0, 0, 0, 0, 0, 0, 0, 0, 0, 0, 0, 0, 0, 0, 0, 0, 0, 0, 0, 0, 0, 0, 0, 0, 0, 0, 0, 0, 0, 0, 0, 0, 0, 0, 0, 0, 0, 0, 0, 0, 0, 0, 0, 0, 0, 0, 0, 0, 0, 0, 0, 0, 0, 0, 0, 0, 0, 0, 0, 0, 0, 0, 0, 0, 0, 0, 0, 0, 0, 0, 0, 0, 0, 0, 0, 0, 0, 0, 0, 0, 0, 0, 0, 1, 1, 0, 0, 0, 0, 0, 0, 0, 0, 0, 0, 0, 0, 0, 0, 0, 0, 0, 0, 0, 0, 0, 0, 0, 0, 0, 0, 0, 0, 0, 0, 0, 0, 0, 0, 0, 0, 0, 0, 0, 0, 0, 0, 0, 0, 0, 0, 0, 0, 0, 0, 0, 0, 0, 0, 0, 0, 0, 0, 0, 0, 0, 0, 0, 0, 0, 0, 0, 0, 0, 0, 0, 0, 0, 1, 1, 0, 0, 0, 0, 0, 0, 1, 1, 0, 0, 0, 0, 0, 0, 0, 0, 0, 0, 0, 0, 0, 0, 0, 0, 0, 0, 0, 0, 0, 0, 0, 0, 0, 0, 0, 0, 0, 0, 4, 1, 1, 1, 1, 1, 1, 1, 1, 1, 1, 1, 1, 1, 1, 1, 1, 1, 1, 1, 1, 1, 1, 1, 1, 2, 2, 2, 2, 2, 2, 2, 2, 2, 2, 2, 2, 2, 2, 2, 2, 2, 2, 2, 2, 2, 2, 2, 2, 2, 2, 2, 2, 2, 2, 2, 2, 2, 0, 0, 0, 0, 0, 0, 0, 0, 0, 0, 0, 0, 0, 0, 0, 0, 0, 0, 0, 0, 0, 0, 0, 0, 0, 0, 0, 0, 0, 0, 0, 0, 0, 0, 0, 0, 0, 0, 0, 0, 0, 0, 0, 0, 0, 0, 0, 0, 0, 0, 0, 0, 0, 0, 0, 0, 0, 0, 0, 0, 0, 0, 0, 0, 0, 0, 0, 0, 0, 0, 0, 0, 0, 0, 2, 2, 2, 2, 2, 2, 2, 2, 2, 2, 2, 2, 2, 2, 2, 2, 2, 2, 2, 2, 2, 2, 2, 2, 2, 2, 2, 2, 2, 2, 2, 2, 2, 2, 2, 2, 2, 2, 2, 2, 2, 2, 2, 2, 2, 2, 2, 2, 2, 2, 2, 2, 2, 2, 2, 2, 2, 2, 2, 2, 2, 2, 2, 2, 2, 2, 2, 2, 2, 2, 2, 2, 2, 2, 2, 2, 2, 2, 2, 2, 2, 2, 2, 2, 2, 2, 2, 3, 3, 3, 3, 3, 3, 3, 3, 3, 3, 3, 3, 3, 3, 3, 3, 3, 3, 3, 3, 3, 3, 3, 3, 3, 3, 3, 3, 3, 3, 3, 3, 3, 3, 3, 3, 3, 3, 0, 0, 0, 0, 0, 0, 0, 0, 0, 0, 0, 0, 0, 0, 0, 0, 0, 0, 0, 0, 0, 0, 0, 0, 0, 0, 0, 0, 0, 0, 0, 0])
_uv = me_cube_016.uv_layers.new(name='UVMap')
_uv.uv.foreach_set('vector', [0.375, 0.875, 0.3125, 0.6875, 0.3121, 0.6862, 0.3724, 0.8672, 0.3125, 0.6875, 0.25, 0.5, 0.25, 0.5, 0.3121, 0.6862, 0.3121, 0.6862, 0.25, 0.5, 0.25, 0.5, 0.3099, 0.6797, 0.3724, 0.8672, 0.3121, 0.6862, 0.3099, 0.6797, 0.3542, 0.8125, 0.6017, 0.735, 0.5269, 0.7646, 0.5273, 0.7419, 0.5909, 0.7076, 0.5269, 0.7646, 0.4435, 0.7386, 0.4615, 0.7436, 0.5273, 0.7419, 0.5273, 0.7419, 0.4615, 0.7436, 0.4633, 0.7083, 0.5259, 0.7048, 0.5909, 0.7076, 0.5273, 0.7419, 0.5259, 0.7048, 0.5765, 0.6875, 0.441, 0.4066, 0.5275, 0.4056, 0.527, 0.4362, 0.451, 0.4383, 0.5275, 0.4056, 0.6107, 0.4068, 0.5963, 0.4386, 0.527, 0.4362, 0.527, 0.4362, 0.5963, 0.4386, 0.6017, 0.515, 0.5269, 0.4854, 0.451, 0.4383, 0.527, 0.4362, 0.5269, 0.4854, 0.4435, 0.5114, 0.4435, 0.7386, 0.5269, 0.7646, 0.527, 0.8138, 0.451, 0.8117, 0.5269, 0.7646, 0.6017, 0.735, 0.5963, 0.8114, 0.527, 0.8138, 0.5275, 0.8444, 0.6107, 0.8432, 0.625, 0.875, 0.528, 0.875, 0.441, 0.8434, 0.5275, 0.8444, 0.528, 0.875, 0.431, 0.875, 0.6017, 0.735, 0.6202, 0.625, 0.6241, 0.625, 0.6226, 0.7298, 0.6202, 0.625, 0.6017, 0.515, 0.6226, 0.5202, 0.6241, 0.625, 0.6241, 0.625, 0.6226, 0.5202, 0.625, 0.5208, 0.625, 0.625, 0.6226, 0.7298, 0.6241, 0.625, 0.625, 0.625, 0.625, 0.7292, 0.459, 0.847, 0.4252, 0.6499, 0.3574, 0.6725, 0.417, 0.861, 0.4252, 0.6499, 0.334, 0.472, 0.292, 0.486, 0.3574, 0.6725, 0.3574, 0.6725, 0.292, 0.486, 0.25, 0.5, 0.3125, 0.6875, 0.417, 0.861, 0.3574, 0.6725, 0.3125, 0.6875, 0.375, 0.875, 0.375, 0.4076, 0.375, 0.4401, 0.375, 0.4401, 0.375, 0.4076, 0.375, 0.4401, 0.375, 0.5208, 0.375, 0.5208, 0.375, 0.4401, 0.375, 0.4401, 0.375, 0.5208, 0.375, 0.5208, 0.375, 0.4401, 0.375, 0.4076, 0.375, 0.4401, 0.375, 0.4401, 0.375, 0.4076, 0.375, 0.5, 0.375, 0.625, 0.375, 0.625, 0.375, 0.5191, 0.375, 0.625, 0.375, 0.75, 0.375, 0.7309, 0.375, 0.625, 0.375, 0.625, 0.375, 0.7309, 0.375, 0.7292, 0.375, 0.625, 0.375, 0.5191, 0.375, 0.625, 0.375, 0.625, 0.375, 0.5208, 0.375, 0.75, 0.375, 0.8121, 0.3746, 0.809, 0.375, 0.7309, 0.375, 0.8435, 0.375, 0.875, 0.3724, 0.8672, 0.3735, 0.8381, 0.3735, 0.8381, 0.3724, 0.8672, 0.3542, 0.8125, 0.3635, 0.8077, 0.375, 0.7309, 0.3746, 0.809, 0.3728, 0.803, 0.375, 0.7292, 0.375, 0.4063, 0.375, 0.4375, 0.375, 0.4397, 0.375, 0.4073, 0.375, 0.4375, 0.375, 0.5, 0.375, 0.5191, 0.375, 0.4397, 0.375, 0.4397, 0.375, 0.5191, 0.375, 0.5208, 0.375, 0.4401, 0.375, 0.4073, 0.375, 0.4397, 0.375, 0.4401, 0.375, 0.4076, 0.375, 0.4076, 0.375, 0.4401, 0.375, 0.4401, 0.375, 0.4076, 0.375, 0.4401, 0.375, 0.5208, 0.375, 0.5208, 0.375, 0.4401, 0.375, 0.7292, 0.3728, 0.803, 0.3724, 0.7999, 0.375, 0.7292, 0.3635, 0.8077, 0.3542, 0.8125, 0.3542, 0.7934, 0.3633, 0.7967, 0.3633, 0.7967, 0.3542, 0.7934, 0.3542, 0.7917, 0.3633, 0.7956, 0.375, 0.7292, 0.3724, 0.7999, 0.3724, 0.7995, 0.375, 0.7292, 0.3542, 0.8125, 0.3099, 0.6797, 0.3099, 0.6775, 0.3542, 0.7934, 0.3099, 0.6797, 0.25, 0.5, 0.25, 0.5, 0.3099, 0.6775, 0.3099, 0.6775, 0.25, 0.5, 0.25, 0.5, 0.3099, 0.6771, 0.3542, 0.7934, 0.3099, 0.6775, 0.3099, 0.6771, 0.3542, 0.7917, 0.375, 0.5208, 0.375, 0.625, 0.375, 0.625, 0.375, 0.5208, 0.375, 0.625, 0.375, 0.7292, 0.375, 0.7292, 0.375, 0.625, 0.375, 0.625, 0.375, 0.7292, 0.375, 0.7292, 0.375, 0.625, 0.375, 0.5208, 0.375, 0.625, 0.375, 0.625, 0.375, 0.5208, 0.375, 0.7292, 0.3724, 0.7995, 0.3724, 0.7995, 0.375, 0.7292, 0.3633, 0.7956, 0.3542, 0.7917, 0.3542, 0.7917, 0.3633, 0.7956, 0.3542, 0.7917, 0.3099, 0.6771, 0.3099, 0.6771, 0.3542, 0.7917, 0.3099, 0.6771, 0.25, 0.5, 0.25, 0.5, 0.3099, 0.6771, 0.375, 0.5208, 0.375, 0.625, 0.375, 0.625, 0.375, 0.5208, 0.375, 0.625, 0.375, 0.7292, 0.375, 0.7292, 0.375, 0.625, 0.75, 0.75, 0.6875, 0.5625, 0.5449, 0.61, 0.6045, 0.7985, 0.6875, 0.5625, 0.625, 0.375, 0.4795, 0.4235, 0.5449, 0.61, 0.5449, 0.61, 0.4795, 0.4235, 0.334, 0.472, 0.4252, 0.6499, 0.6045, 0.7985, 0.5449, 0.61, 0.4252, 0.6499, 0.459, 0.847, 0.375, 0.75, 0.4043, 0.7319, 0.4059, 0.8106, 0.3828, 0.8121, 0.4043, 0.7319, 0.4435, 0.7386, 0.451, 0.8117, 0.4059, 0.8106, 0.4045, 0.8428, 0.441, 0.8434, 0.431, 0.875, 0.403, 0.875, 0.3789, 0.8435, 0.4045, 0.8428, 0.403, 0.875, 0.375, 0.875, 0.375, 0.4062, 0.4041, 0.4072, 0.4051, 0.4394, 0.375, 0.4375, 0.4041, 0.4072, 0.441, 0.4066, 0.451, 0.4383, 0.4051, 0.4394, 0.4051, 0.4394, 0.451, 0.4383, 0.4435, 0.5114, 0.4041, 0.5181, 0.375, 0.4375, 0.4051, 0.4394, 0.4041, 0.5181, 0.375, 0.5, 0.375, 0.5, 0.4041, 0.5181, 0.4026, 0.625, 0.375, 0.625, 0.4041, 0.5181, 0.4435, 0.5114, 0.4249, 0.625, 0.4026, 0.625, 0.4026, 0.625, 0.4249, 0.625, 0.4435, 0.7386, 0.4043, 0.7319, 0.375, 0.625, 0.4026, 0.625, 0.4043, 0.7319, 0.375, 0.75, 0.4633, 0.5417, 0.5259, 0.5452, 0.527, 0.625, 0.4633, 0.625, 0.5259, 0.5452, 0.5765, 0.5625, 0.5871, 0.625, 0.527, 0.625, 0.527, 0.625, 0.5871, 0.625, 0.5765, 0.6875, 0.5259, 0.7048, 0.4633, 0.625, 0.527, 0.625, 0.5259, 0.7048, 0.4633, 0.7083, 0.6017, 0.515, 0.6202, 0.625, 0.6137, 0.625, 0.5909, 0.5424, 0.6202, 0.625, 0.6017, 0.735, 0.5909, 0.7076, 0.6137, 0.625, 0.6137, 0.625, 0.5909, 0.7076, 0.5765, 0.6875, 0.5871, 0.625, 0.5909, 0.5424, 0.6137, 0.625, 0.5871, 0.625, 0.5765, 0.5625, 0.4435, 0.5114, 0.5269, 0.4854, 0.5273, 0.5081, 0.4615, 0.5064, 0.5269, 0.4854, 0.6017, 0.515, 0.5909, 0.5424, 0.5273, 0.5081, 0.5273, 0.5081, 0.5909, 0.5424, 0.5765, 0.5625, 0.5259, 0.5452, 0.4615, 0.5064, 0.5273, 0.5081, 0.5259, 0.5452, 0.4633, 0.5417, 0.4435, 0.5114, 0.4615, 0.5064, 0.4346, 0.5097, 0.4323, 0.539, 0.4615, 0.5064, 0.4633, 0.5417, 0.435, 0.5417, 0.4346, 0.5097, 0.4315, 0.5103, 0.4316, 0.5417, 0.431, 0.5417, 0.431, 0.5104, 0.4312, 0.5413, 0.4315, 0.5103, 0.431, 0.5104, 0.431, 0.5417, 0.431, 0.7083, 0.431, 0.7396, 0.431, 0.7396, 0.431, 0.7083, 0.431, 0.7396, 0.431, 0.7083, 0.431, 0.7083, 0.431, 0.7396, 0.431, 0.7396, 0.431, 0.7083, 0.431, 0.7083, 0.431, 0.7396, 0.431, 0.7083, 0.431, 0.7396, 0.431, 0.7396, 0.431, 0.7083, 0.4633, 0.5417, 0.4633, 0.625, 0.435, 0.625, 0.435, 0.5417, 0.4633, 0.625, 0.4633, 0.7083, 0.435, 0.7083, 0.435, 0.625, 0.4316, 0.625, 0.4316, 0.7083, 0.431, 0.7083, 0.431, 0.625, 0.4316, 0.5417, 0.4316, 0.625, 0.431, 0.625, 0.431, 0.5417, 0.4435, 0.7386, 0.4249, 0.625, 0.4306, 0.625, 0.4323, 0.711, 0.4249, 0.625, 0.4435, 0.5114, 0.4323, 0.539, 0.4306, 0.625, 0.4309, 0.625, 0.4312, 0.5413, 0.431, 0.5417, 0.431, 0.625, 0.4312, 0.7087, 0.4309, 0.625, 0.431, 0.625, 0.431, 0.7083, 0.4633, 0.7083, 0.4615, 0.7436, 0.4346, 0.7403, 0.435, 0.7083, 0.4615, 0.7436, 0.4435, 0.7386, 0.4323, 0.711, 0.4346, 0.7403, 0.4315, 0.7397, 0.4312, 0.7087, 0.431, 0.7083, 0.431, 0.7396, 0.4316, 0.7083, 0.4315, 0.7397, 0.431, 0.7396, 0.431, 0.7083, 0.431, 0.7083, 0.431, 0.625, 0.431, 0.625, 0.431, 0.7083, 0.431, 0.625, 0.431, 0.5417, 0.431, 0.5417, 0.431, 0.625, 0.431, 0.625, 0.431, 0.5417, 0.431, 0.5417, 0.431, 0.625, 0.431, 0.7083, 0.431, 0.625, 0.431, 0.625, 0.431, 0.7083, 0.431, 0.5417, 0.431, 0.5104, 0.431, 0.5104, 0.431, 0.5417, 0.431, 0.5104, 0.431, 0.5417, 0.431, 0.5417, 0.431, 0.5104, 0.431, 0.5104, 0.431, 0.5417, 0.431, 0.5417, 0.431, 0.5104, 0.431, 0.5417, 0.431, 0.5104, 0.431, 0.5104, 0.431, 0.5417, 0.431, 0.5417, 0.431, 0.625, 0.431, 0.625, 0.431, 0.5417, 0.431, 0.625, 0.431, 0.7083, 0.431, 0.7083, 0.431, 0.625, 0.431, 0.625, 0.431, 0.7083, 0.431, 0.7083, 0.431, 0.625, 0.431, 0.5417, 0.431, 0.625, 0.431, 0.625, 0.431, 0.5417, 0.625, 0.375, 0.6875, 0.5625, 0.6875, 0.5625, 0.625, 0.375, 0.6875, 0.5625, 0.75, 0.75, 0.75, 0.75, 0.6875, 0.5625, 0.6875, 0.5625, 0.75, 0.75, 0.75, 0.75, 0.6879, 0.5638, 0.625, 0.375, 0.6875, 0.5625, 0.6879, 0.5638, 0.625, 0.375, 0.625, 0.375, 0.6875, 0.5625, 0.6875, 0.5625, 0.625, 0.375, 0.6875, 0.5625, 0.75, 0.75, 0.75, 0.75, 0.6875, 0.5625, 0.6875, 0.5625, 0.75, 0.75, 0.75, 0.75, 0.6875, 0.5625, 0.625, 0.375, 0.6875, 0.5625, 0.6875, 0.5625, 0.625, 0.375, 0.6107, 0.8432, 0.5963, 0.8114, 0.6219, 0.8101, 0.6234, 0.8425, 0.5963, 0.8114, 0.6017, 0.735, 0.6226, 0.7298, 0.6219, 0.8101, 0.6219, 0.8101, 0.6226, 0.7298, 0.625, 0.7292, 0.625, 0.8099, 0.6234, 0.8425, 0.6219, 0.8101, 0.625, 0.8099, 0.625, 0.8424, 0.6017, 0.515, 0.5963, 0.4386, 0.6219, 0.4399, 0.6226, 0.5202, 0.6107, 0.4068, 0.625, 0.375, 0.625, 0.375, 0.6234, 0.4075, 0.6234, 0.4075, 0.625, 0.375, 0.625, 0.375, 0.625, 0.4076, 0.6226, 0.5202, 0.6219, 0.4399, 0.625, 0.4401, 0.625, 0.5208, 0.625, 0.8424, 0.625, 0.8099, 0.625, 0.8099, 0.625, 0.8424, 0.625, 0.8099, 0.625, 0.7292, 0.625, 0.7292, 0.625, 0.8099, 0.625, 0.8099, 0.625, 0.7292, 0.625, 0.7292, 0.625, 0.8099, 0.625, 0.8424, 0.625, 0.8099, 0.625, 0.8099, 0.625, 0.8424, 0.625, 0.5208, 0.625, 0.4401, 0.625, 0.4399, 0.625, 0.5202, 0.625, 0.4076, 0.625, 0.375, 0.625, 0.375, 0.625, 0.4075, 0.625, 0.4075, 0.625, 0.375, 0.625, 0.375, 0.625, 0.4068, 0.625, 0.5202, 0.625, 0.4399, 0.625, 0.4386, 0.625, 0.515, 0.625, 0.8424, 0.625, 0.8099, 0.625, 0.8099, 0.625, 0.8424, 0.625, 0.8099, 0.625, 0.7292, 0.625, 0.7292, 0.625, 0.8099, 0.625, 0.8099, 0.625, 0.7292, 0.625, 0.7292, 0.625, 0.8099, 0.625, 0.8424, 0.625, 0.8099, 0.625, 0.8099, 0.625, 0.8424, 0.625, 0.7292, 0.625, 0.625, 0.625, 0.6248, 0.625, 0.7292, 0.625, 0.625, 0.625, 0.5208, 0.625, 0.5202, 0.625, 0.6248, 0.625, 0.6248, 0.625, 0.5202, 0.625, 0.515, 0.625, 0.6248, 0.625, 0.7292, 0.625, 0.6248, 0.625, 0.6248, 0.625, 0.7292, 0.6458, 0.4375, 0.6901, 0.5703, 0.6897, 0.569, 0.6441, 0.4323, 0.6901, 0.5703, 0.75, 0.75, 0.75, 0.75, 0.6897, 0.569, 0.6897, 0.569, 0.75, 0.75, 0.75, 0.75, 0.6875, 0.5625, 0.6441, 0.4323, 0.6897, 0.569, 0.6875, 0.5625, 0.625, 0.375, 0.625, 0.7292, 0.625, 0.6248, 0.625, 0.627, 0.625, 0.7292, 0.625, 0.6248, 0.625, 0.515, 0.625, 0.5389, 0.625, 0.627, 0.625, 0.627, 0.625, 0.5389, 0.625, 0.5417, 0.625, 0.6276, 0.625, 0.7292, 0.625, 0.627, 0.625, 0.6276, 0.625, 0.7292, 0.625, 0.375, 0.6879, 0.5638, 0.6897, 0.569, 0.6441, 0.4323, 0.6879, 0.5638, 0.75, 0.75, 0.75, 0.75, 0.6897, 0.569, 0.6897, 0.569, 0.75, 0.75, 0.75, 0.75, 0.6901, 0.5703, 0.6441, 0.4323, 0.6897, 0.569, 0.6901, 0.5703, 0.6458, 0.4375, 0.6458, 0.5417, 0.6276, 0.5417, 0.6272, 0.503, 0.6441, 0.5048, 0.6276, 0.5417, 0.625, 0.5417, 0.625, 0.5026, 0.6272, 0.503, 0.6272, 0.503, 0.625, 0.5026, 0.625, 0.4792, 0.6254, 0.4809, 0.6441, 0.5048, 0.6272, 0.503, 0.6254, 0.4809, 0.625, 0.5, 0.6458, 0.5417, 0.6901, 0.5382, 0.6897, 0.6293, 0.6441, 0.6298, 0.75, 0.625, 0.7198, 0.6272, 0.7198, 0.6272, 0.75, 0.625, 0.6875, 0.5625, 0.75, 0.75, 0.75, 0.75, 0.6875, 0.5625, 0.6441, 0.6298, 0.6897, 0.6293, 0.6875, 0.75, 0.625, 0.75, 0.625, 0.375, 0.6441, 0.4323, 0.6272, 0.3815, 0.625, 0.375, 0.6441, 0.4323, 0.6458, 0.4375, 0.6276, 0.3828, 0.6272, 0.3815, 0.6272, 0.3815, 0.6276, 0.3828, 0.625, 0.375, 0.625, 0.375, 0.625, 0.375, 0.6272, 0.3815, 0.625, 0.375, 0.625, 0.375, 0.625, 0.8424, 0.625, 0.8099, 0.625, 0.8103, 0.625, 0.8427, 0.625, 0.8099, 0.625, 0.7292, 0.6254, 0.7309, 0.625, 0.8103, 0.625, 0.8103, 0.6254, 0.7309, 0.625, 0.75, 0.625, 0.8125, 0.625, 0.8427, 0.625, 0.8103, 0.625, 0.8125, 0.625, 0.8438, 0.625, 0.7292, 0.625, 0.6276, 0.6272, 0.628, 0.6254, 0.7309, 0.625, 0.6276, 0.625, 0.5417, 0.6276, 0.5417, 0.6272, 0.628, 0.6272, 0.628, 0.6276, 0.5417, 0.6458, 0.5417, 0.6441, 0.6298, 0.6254, 0.7309, 0.6272, 0.628, 0.6441, 0.6298, 0.625, 0.75, 0.625, 0.4688, 0.625, 0.4335, 0.625, 0.4346, 0.625, 0.4774, 0.625, 0.4043, 0.625, 0.375, 0.625, 0.375, 0.625, 0.4048, 0.625, 0.4048, 0.625, 0.375, 0.625, 0.375, 0.625, 0.4049, 0.625, 0.4774, 0.625, 0.4346, 0.625, 0.4349, 0.625, 0.4792, 0.625, 0.4792, 0.625, 0.4349, 0.625, 0.4353, 0.6254, 0.4809, 0.625, 0.4049, 0.625, 0.375, 0.625, 0.375, 0.625, 0.4052, 0.625, 0.4052, 0.625, 0.375, 0.625, 0.375, 0.625, 0.4063, 0.6254, 0.4809, 0.625, 0.4353, 0.625, 0.4375, 0.625, 0.5, 0.625, 0.5417, 0.625, 0.5389, 0.625, 0.4999, 0.625, 0.5026, 0.625, 0.5389, 0.625, 0.515, 0.625, 0.4811, 0.625, 0.4999, 0.625, 0.4999, 0.625, 0.4811, 0.625, 0.4688, 0.625, 0.4774, 0.625, 0.5026, 0.625, 0.4999, 0.625, 0.4774, 0.625, 0.4792, 0.625, 0.515, 0.625, 0.4386, 0.625, 0.4353, 0.625, 0.4811, 0.625, 0.4068, 0.625, 0.375, 0.625, 0.375, 0.625, 0.4051, 0.625, 0.4051, 0.625, 0.375, 0.625, 0.375, 0.625, 0.4043, 0.625, 0.4811, 0.625, 0.4353, 0.625, 0.4335, 0.625, 0.4688, 0.6458, 0.4375, 0.6441, 0.4323, 0.6272, 0.3815, 0.6276, 0.3828, 0.6441, 0.4323, 0.625, 0.375, 0.625, 0.375, 0.6272, 0.3815, 0.6272, 0.3815, 0.625, 0.375, 0.625, 0.375, 0.625, 0.375, 0.6276, 0.3828, 0.6272, 0.3815, 0.625, 0.375, 0.625, 0.375, 0.7201, 0.5191, 0.6901, 0.5382, 0.6897, 0.5043, 0.7198, 0.5022, 0.6901, 0.5382, 0.6458, 0.5417, 0.6441, 0.5048, 0.6897, 0.5043, 0.6897, 0.5043, 0.6441, 0.5048, 0.625, 0.5, 0.6875, 0.5, 0.7198, 0.5022, 0.6897, 0.5043, 0.6875, 0.5, 0.7188, 0.5, 0.431, 0.5417, 0.431, 0.5104, 0.431, 0.5152, 0.431, 0.5452, 0.431, 0.5104, 0.431, 0.5417, 0.431, 0.5452, 0.431, 0.5152, 0.431, 0.625, 0.431, 0.7048, 0.431, 0.7048, 0.431, 0.625, 0.431, 0.5452, 0.431, 0.625, 0.431, 0.625, 0.431, 0.5452, 0.431, 0.5417, 0.431, 0.625, 0.431, 0.625, 0.431, 0.5452, 0.431, 0.625, 0.431, 0.7083, 0.431, 0.7048, 0.431, 0.625, 0.431, 0.7348, 0.431, 0.7048, 0.431, 0.7048, 0.431, 0.7348, 0.431, 0.7048, 0.431, 0.7348, 0.431, 0.7348, 0.431, 0.7048, 0.431, 0.7083, 0.431, 0.7396, 0.431, 0.7348, 0.431, 0.7048, 0.431, 0.7396, 0.431, 0.7083, 0.431, 0.7048, 0.431, 0.7348, 0.431, 0.625, 0.431, 0.5452, 0.431, 0.5452, 0.431, 0.625, 0.431, 0.7048, 0.431, 0.625, 0.431, 0.625, 0.431, 0.7048, 0.431, 0.7083, 0.431, 0.625, 0.431, 0.625, 0.431, 0.7048, 0.431, 0.625, 0.431, 0.5417, 0.431, 0.5452, 0.431, 0.625, 0.431, 0.5452, 0.431, 0.5452, 0.431, 0.5452, 0.431, 0.5452, 0.431, 0.5452, 0.431, 0.5152, 0.431, 0.5152, 0.431, 0.5452, 0.375, 0.4062, 0.375, 0.4375, 0.375, 0.4392, 0.375, 0.4071, 0.375, 0.4375, 0.375, 0.5, 0.375, 0.5174, 0.375, 0.4392, 0.375, 0.4392, 0.375, 0.5174, 0.375, 0.5, 0.375, 0.4375, 0.375, 0.4071, 0.375, 0.4392, 0.375, 0.4375, 0.375, 0.4063, 0.375, 0.75, 0.3828, 0.8121, 0.3758, 0.8125, 0.375, 0.75, 0.3789, 0.8435, 0.375, 0.875, 0.375, 0.875, 0.3754, 0.8438, 0.3754, 0.8438, 0.375, 0.875, 0.375, 0.875, 0.375, 0.8435, 0.375, 0.75, 0.3758, 0.8125, 0.375, 0.8121, 0.375, 0.75, 0.375, 0.5, 0.375, 0.625, 0.375, 0.6267, 0.375, 0.5174, 0.375, 0.625, 0.375, 0.75, 0.375, 0.75, 0.375, 0.6267, 0.375, 0.6267, 0.375, 0.75, 0.375, 0.75, 0.375, 0.625, 0.375, 0.5174, 0.375, 0.6267, 0.375, 0.625, 0.375, 0.5, 0.375, 0.875, 0.3125, 0.6875, 0.3125, 0.6875, 0.375, 0.875, 0.3125, 0.6875, 0.25, 0.5, 0.25, 0.5, 0.3125, 0.6875, 0.3125, 0.6875, 0.25, 0.5, 0.25, 0.5, 0.3125, 0.6875, 0.375, 0.875, 0.3125, 0.6875, 0.3125, 0.6875, 0.375, 0.875, 0.3758, 0.8125, 0.3754, 0.8438, 0.375, 0.8435, 0.375, 0.8121, 0.3828, 0.8121, 0.3789, 0.8435, 0.3754, 0.8438, 0.3758, 0.8125, 0.375, 0.375, 0.375, 0.4071, 0.375, 0.4063, 0.375, 0.375, 0.375, 0.375, 0.375, 0.4062, 0.375, 0.4071, 0.375, 0.375, 0.7198, 0.5022, 0.7188, 0.5, 0.7188, 0.5, 0.7198, 0.5022, 0.625, 0.375, 0.625, 0.375, 0.625, 0.375, 0.625, 0.375, 0.625, 0.4353, 0.625, 0.4051, 0.625, 0.4043, 0.625, 0.4335, 0.625, 0.4386, 0.625, 0.4068, 0.625, 0.4051, 0.625, 0.4353, 0.625, 0.4353, 0.625, 0.4052, 0.625, 0.4063, 0.625, 0.4375, 0.625, 0.4349, 0.625, 0.4049, 0.625, 0.4052, 0.625, 0.4353, 0.625, 0.4346, 0.625, 0.4048, 0.625, 0.4049, 0.625, 0.4349, 0.625, 0.4335, 0.625, 0.4043, 0.625, 0.4048, 0.625, 0.4346, 0.75, 0.75, 0.75, 0.75, 0.75, 0.75, 0.75, 0.75, 0.625, 0.875, 0.625, 0.8424, 0.625, 0.8424, 0.625, 0.875, 0.6897, 0.6293, 0.7198, 0.6272, 0.7188, 0.75, 0.6875, 0.75, 0.6901, 0.5382, 0.7201, 0.5191, 0.7198, 0.6272, 0.6897, 0.6293, 0.625, 0.875, 0.625, 0.8424, 0.625, 0.8424, 0.625, 0.875, 0.625, 0.875, 0.625, 0.8424, 0.625, 0.8424, 0.625, 0.875, 0.625, 0.4399, 0.625, 0.4075, 0.625, 0.4068, 0.625, 0.4386, 0.625, 0.4401, 0.625, 0.4076, 0.625, 0.4075, 0.625, 0.4399, 0.625, 0.875, 0.625, 0.8424, 0.625, 0.8424, 0.625, 0.875, 0.625, 0.875, 0.625, 0.8424, 0.625, 0.8424, 0.625, 0.875, 0.6219, 0.4399, 0.6234, 0.4075, 0.625, 0.4076, 0.625, 0.4401, 0.5963, 0.4386, 0.6107, 0.4068, 0.6234, 0.4075, 0.6219, 0.4399, 0.625, 0.875, 0.6234, 0.8425, 0.625, 0.8424, 0.625, 0.875, 0.625, 0.875, 0.6107, 0.8432, 0.6234, 0.8425, 0.625, 0.875, 0.403, 0.375, 0.431, 0.375, 0.441, 0.4066, 0.4041, 0.4072, 0.375, 0.375, 0.403, 0.375, 0.4041, 0.4072, 0.375, 0.4062, 0.3828, 0.8121, 0.4059, 0.8106, 0.4045, 0.8428, 0.3789, 0.8435, 0.4059, 0.8106, 0.451, 0.8117, 0.441, 0.8434, 0.4045, 0.8428, 0.3724, 0.7995, 0.3633, 0.7956, 0.3633, 0.7956, 0.3724, 0.7995, 0.3724, 0.7999, 0.3633, 0.7967, 0.3633, 0.7956, 0.3724, 0.7995, 0.3728, 0.803, 0.3635, 0.8077, 0.3633, 0.7967, 0.3724, 0.7999, 0.375, 0.375, 0.375, 0.4076, 0.375, 0.4076, 0.375, 0.375, 0.375, 0.375, 0.375, 0.4073, 0.375, 0.4076, 0.375, 0.375, 0.375, 0.375, 0.375, 0.4063, 0.375, 0.4073, 0.375, 0.375, 0.3746, 0.809, 0.3735, 0.8381, 0.3635, 0.8077, 0.3728, 0.803, 0.375, 0.8121, 0.375, 0.8435, 0.3735, 0.8381, 0.3746, 0.809, 0.375, 0.375, 0.375, 0.4076, 0.375, 0.4076, 0.375, 0.375, 0.375, 0.375, 0.375, 0.4076, 0.375, 0.4076, 0.375, 0.375, 0.451, 0.8117, 0.527, 0.8138, 0.5275, 0.8444, 0.441, 0.8434, 0.527, 0.8138, 0.5963, 0.8114, 0.6107, 0.8432, 0.5275, 0.8444, 0.528, 0.375, 0.625, 0.375, 0.6107, 0.4068, 0.5275, 0.4056, 0.431, 0.375, 0.528, 0.375, 0.5275, 0.4056, 0.441, 0.4066, 0.528, 0.875, 0.625, 0.875, 0.625, 0.875, 0.625, 0.875, 0.625, 0.875, 0.625, 0.875, 0.625, 0.875, 0.625, 0.875, 0.625, 0.875, 0.75, 0.75, 0.75, 0.625, 0.75, 0.5, 0.75, 0.5, 0.625, 0.375, 0.625, 0.375, 0.625, 0.375, 0.625, 0.375, 0.625, 0.375, 0.625, 0.375, 0.625, 0.375, 0.625, 0.375, 0.625, 0.375, 0.625, 0.375, 0.625, 0.375, 0.528, 0.375, 0.431, 0.375, 0.403, 0.375, 0.375, 0.375, 0.375, 0.375, 0.375, 0.375, 0.375, 0.375, 0.25, 0.5, 0.3099, 0.6797, 0.3542, 0.8125, 0.3724, 0.8672, 0.375, 0.875, 0.375, 0.875, 0.375, 0.875, 0.403, 0.875, 0.431, 0.875, 0.75, 0.5, 0.7201, 0.5191, 0.7198, 0.5022, 0.75, 0.5, 0.75, 0.5, 0.7201, 0.5191, 0.7201, 0.5191, 0.75, 0.5, 0.7198, 0.5022, 0.75, 0.5, 0.75, 0.5, 0.7198, 0.5022, 0.7201, 0.5191, 0.7198, 0.5022, 0.7198, 0.5022, 0.7201, 0.5191, 0.7201, 0.5191, 0.75, 0.5, 0.75, 0.625, 0.7198, 0.6272, 0.7198, 0.6272, 0.7201, 0.5191, 0.7201, 0.5191, 0.7198, 0.6272, 0.7201, 0.5191, 0.75, 0.5, 0.75, 0.5, 0.7201, 0.5191, 0.625, 0.375, 0.6875, 0.5625, 0.6875, 0.5625, 0.625, 0.375, 0.7198, 0.6272, 0.75, 0.625, 0.75, 0.75, 0.7188, 0.75, 0.7198, 0.6272, 0.75, 0.625, 0.75, 0.625, 0.7198, 0.6272, 0.625, 0.875, 0.625, 0.8438, 0.625, 0.8438, 0.625, 0.875, 0.7188, 0.75, 0.7198, 0.6272, 0.7198, 0.6272, 0.7188, 0.75, 0.625, 0.875, 0.625, 0.8427, 0.625, 0.8438, 0.625, 0.875, 0.625, 0.8438, 0.625, 0.875, 0.625, 0.875, 0.625, 0.8438, 0.625, 0.875, 0.625, 0.8427, 0.625, 0.8427, 0.625, 0.875, 0.625, 0.8427, 0.625, 0.8438, 0.625, 0.8438, 0.625, 0.8427, 0.75, 0.5, 0.7198, 0.5022, 0.7188, 0.5, 0.75, 0.5, 0.625, 0.4063, 0.625, 0.375, 0.625, 0.375, 0.625, 0.4063, 0.75, 0.5, 0.7198, 0.5022, 0.7198, 0.5022, 0.75, 0.5, 0.625, 0.375, 0.625, 0.375, 0.625, 0.375, 0.625, 0.375, 0.625, 0.875, 0.625, 0.8424, 0.625, 0.8427, 0.625, 0.875, 0.625, 0.8424, 0.625, 0.8427, 0.625, 0.8427, 0.625, 0.8424, 0.75, 0.75, 0.75, 0.75, 0.75, 0.75, 0.75, 0.75, 0.625, 0.8427, 0.625, 0.875, 0.625, 0.875, 0.625, 0.8427, 0.375, 0.4076, 0.375, 0.4401, 0.375, 0.4401, 0.375, 0.4076, 0.375, 0.5208, 0.375, 0.625, 0.375, 0.625, 0.375, 0.5208, 0.3099, 0.6771, 0.25, 0.5, 0.25, 0.5, 0.3099, 0.6771, 0.3633, 0.7956, 0.3542, 0.7917, 0.3542, 0.7917, 0.3633, 0.7956, 0.3724, 0.7995, 0.3633, 0.7956, 0.3633, 0.7956, 0.3724, 0.7995, 0.375, 0.5208, 0.375, 0.625, 0.375, 0.625, 0.375, 0.5208, 0.3542, 0.7917, 0.3099, 0.6771, 0.3099, 0.6771, 0.3542, 0.7917, 0.375, 0.7292, 0.3724, 0.7995, 0.3724, 0.7995, 0.375, 0.7292, 0.375, 0.375, 0.375, 0.4076, 0.375, 0.4076, 0.375, 0.375, 0.375, 0.4401, 0.375, 0.5208, 0.375, 0.5208, 0.375, 0.4401, 0.375, 0.625, 0.375, 0.7292, 0.375, 0.7292, 0.375, 0.625, 0.375, 0.4401, 0.375, 0.5208, 0.375, 0.625, 0.375, 0.7292, 0.3724, 0.7995, 0.3633, 0.7956, 0.3542, 0.7917, 0.3099, 0.6771, 0.375, 0.375, 0.375, 0.4076, 0.3542, 0.7917, 0.3099, 0.6771, 0.3099, 0.6771, 0.3542, 0.7917, 0.3724, 0.7995, 0.3633, 0.7956, 0.3633, 0.7956, 0.3724, 0.7995, 0.3633, 0.7956, 0.3542, 0.7917, 0.3542, 0.7917, 0.3633, 0.7956, 0.375, 0.625, 0.375, 0.7292, 0.375, 0.7292, 0.375, 0.625, 0.375, 0.7292, 0.3724, 0.7995, 0.3724, 0.7995, 0.375, 0.7292, 0.375, 0.4401, 0.375, 0.5208, 0.375, 0.5208, 0.375, 0.4401, 0.375, 0.625, 0.375, 0.5208, 0.375, 0.5208, 0.375, 0.625, 0.375, 0.5208, 0.375, 0.4401, 0.375, 0.4401, 0.375, 0.5208, 0.375, 0.625, 0.375, 0.625, 0.375, 0.625, 0.375, 0.625, 0.375, 0.375, 0.375, 0.4076, 0.375, 0.4076, 0.375, 0.375, 0.375, 0.4401, 0.375, 0.5208, 0.375, 0.5208, 0.375, 0.4401, 0.375, 0.5208, 0.375, 0.625, 0.375, 0.625, 0.375, 0.5208, 0.3099, 0.6771, 0.25, 0.5, 0.25, 0.5, 0.3099, 0.6771, 0.375, 0.4076, 0.375, 0.4401, 0.375, 0.4401, 0.375, 0.4076, 0.375, 0.375, 0.3099, 0.6771, 0.3099, 0.6771, 0.375, 0.375, 0.375, 0.4401, 0.375, 0.4076, 0.375, 0.4076, 0.375, 0.4401, 0.3099, 0.6771, 0.25, 0.5, 0.25, 0.5, 0.3099, 0.6771, 0.375, 0.4076, 0.375, 0.375, 0.375, 0.375, 0.375, 0.4076, 0.375, 0.4076, 0.375, 0.4401, 0.375, 0.4401, 0.375, 0.4076, 0.375, 0.375, 0.375, 0.4076, 0.375, 0.4076, 0.375, 0.375, 0.3099, 0.6771, 0.3099, 0.6771, 0.3099, 0.6771, 0.3099, 0.6771, 0.431, 0.5152, 0.431, 0.5452, 0.431, 0.5625, 0.431, 0.5488, 0.431, 0.5452, 0.431, 0.5152, 0.431, 0.5488, 0.431, 0.5625, 0.431, 0.6875, 0.431, 0.7012, 0.431, 0.625, 0.431, 0.625, 0.431, 0.7012, 0.431, 0.6875, 0.431, 0.625, 0.431, 0.625, 0.431, 0.625, 0.431, 0.625, 0.431, 0.5625, 0.431, 0.5488, 0.431, 0.625, 0.431, 0.625, 0.431, 0.5488, 0.431, 0.5625, 0.431, 0.625, 0.431, 0.7048, 0.431, 0.6875, 0.431, 0.625, 0.431, 0.5452, 0.431, 0.625, 0.431, 0.625, 0.431, 0.5625, 0.431, 0.7348, 0.431, 0.7048, 0.431, 0.6875, 0.431, 0.7012, 0.431, 0.7048, 0.431, 0.7348, 0.431, 0.7012, 0.431, 0.6875, 0.431, 0.625, 0.431, 0.5452, 0.431, 0.5625, 0.431, 0.625, 0.431, 0.7048, 0.431, 0.625, 0.431, 0.625, 0.431, 0.6875, 0.431, 0.5152, 0.431, 0.5452, 0.431, 0.5452, 0.431, 0.5152, 0.431, 0.5452, 0.431, 0.5152, 0.431, 0.5152, 0.431, 0.5452, 0.431, 0.5152, 0.431, 0.5452, 0.431, 0.5452, 0.431, 0.5152, 0.431, 0.5152, 0.431, 0.5452, 0.431, 0.5452, 0.431, 0.5152, 0.431, 0.5452, 0.431, 0.5452, 0.431, 0.5452, 0.431, 0.5452, 0.431, 0.5452, 0.431, 0.5152, 0.431, 0.5152, 0.431, 0.5452, 0.6017, 0.735, 0.5909, 0.7076, 0.5273, 0.7419, 0.5269, 0.7646, 0.5269, 0.7646, 0.5273, 0.7419, 0.4615, 0.7436, 0.4435, 0.7386, 0.527, 0.4362, 0.5269, 0.4854, 0.6017, 0.515, 0.5963, 0.4386, 0.451, 0.4383, 0.4435, 0.5114, 0.5269, 0.4854, 0.527, 0.4362, 0.4435, 0.7386, 0.451, 0.8117, 0.527, 0.8138, 0.5269, 0.7646, 0.5269, 0.7646, 0.527, 0.8138, 0.5963, 0.8114, 0.6017, 0.735, 0.5275, 0.8444, 0.528, 0.875, 0.625, 0.875, 0.6107, 0.8432, 0.441, 0.8434, 0.431, 0.875, 0.528, 0.875, 0.5275, 0.8444, 0.6017, 0.735, 0.6226, 0.7298, 0.6241, 0.625, 0.6202, 0.625, 0.6202, 0.625, 0.6241, 0.625, 0.6226, 0.5202, 0.6017, 0.515, 0.6241, 0.625, 0.625, 0.625, 0.625, 0.5208, 0.6226, 0.5202, 0.6226, 0.7298, 0.625, 0.7292, 0.625, 0.625, 0.6241, 0.625, 0.375, 0.5, 0.375, 0.5191, 0.375, 0.625, 0.375, 0.625, 0.375, 0.625, 0.375, 0.625, 0.375, 0.7309, 0.375, 0.75, 0.375, 0.75, 0.375, 0.7309, 0.3746, 0.809, 0.375, 0.8121, 0.375, 0.8435, 0.3735, 0.8381, 0.3724, 0.8672, 0.375, 0.875, 0.375, 0.4375, 0.375, 0.4397, 0.375, 0.5191, 0.375, 0.5, 0.375, 0.75, 0.3828, 0.8121, 0.4059, 0.8106, 0.4043, 0.7319, 0.4043, 0.7319, 0.4059, 0.8106, 0.451, 0.8117, 0.4435, 0.7386, 0.4045, 0.8428, 0.403, 0.875, 0.431, 0.875, 0.441, 0.8434, 0.3789, 0.8435, 0.375, 0.875, 0.403, 0.875, 0.4045, 0.8428, 0.4051, 0.4394, 0.4041, 0.5181, 0.4435, 0.5114, 0.451, 0.4383, 0.375, 0.4375, 0.375, 0.5, 0.4041, 0.5181, 0.4051, 0.4394, 0.375, 0.5, 0.375, 0.625, 0.4026, 0.625, 0.4041, 0.5181, 0.4041, 0.5181, 0.4026, 0.625, 0.4249, 0.625, 0.4435, 0.5114, 0.4026, 0.625, 0.4043, 0.7319, 0.4435, 0.7386, 0.4249, 0.625, 0.375, 0.625, 0.375, 0.75, 0.4043, 0.7319, 0.4026, 0.625, 0.6017, 0.515, 0.5909, 0.5424, 0.6137, 0.625, 0.6202, 0.625, 0.6202, 0.625, 0.6137, 0.625, 0.5909, 0.7076, 0.6017, 0.735, 0.4435, 0.5114, 0.4615, 0.5064, 0.5273, 0.5081, 0.5269, 0.4854, 0.5269, 0.4854, 0.5273, 0.5081, 0.5909, 0.5424, 0.6017, 0.515, 0.6107, 0.8432, 0.6234, 0.8425, 0.6219, 0.8101, 0.5963, 0.8114, 0.5963, 0.8114, 0.6219, 0.8101, 0.6226, 0.7298, 0.6017, 0.735, 0.6219, 0.8101, 0.625, 0.8099, 0.625, 0.7292, 0.6226, 0.7298, 0.6234, 0.8425, 0.625, 0.8424, 0.625, 0.8099, 0.6219, 0.8101, 0.6017, 0.515, 0.6226, 0.5202, 0.6219, 0.4399, 0.5963, 0.4386, 0.6226, 0.5202, 0.625, 0.5208, 0.625, 0.4401, 0.6219, 0.4399, 0.375, 0.4375, 0.375, 0.4392, 0.375, 0.5174, 0.375, 0.5, 0.375, 0.4392, 0.375, 0.4375, 0.375, 0.5, 0.375, 0.5174, 0.375, 0.75, 0.375, 0.75, 0.3758, 0.8125, 0.3828, 0.8121, 0.3789, 0.8435, 0.3754, 0.8438, 0.375, 0.875, 0.375, 0.875, 0.3754, 0.8438, 0.375, 0.8435, 0.375, 0.875, 0.375, 0.875, 0.375, 0.75, 0.375, 0.75, 0.375, 0.8121, 0.3758, 0.8125, 0.375, 0.5, 0.375, 0.5174, 0.375, 0.6267, 0.375, 0.625, 0.375, 0.625, 0.375, 0.6267, 0.375, 0.75, 0.375, 0.75, 0.375, 0.6267, 0.375, 0.625, 0.375, 0.75, 0.375, 0.75, 0.375, 0.5174, 0.375, 0.5, 0.375, 0.625, 0.375, 0.6267, 0.3758, 0.8125, 0.375, 0.8121, 0.375, 0.8435, 0.3754, 0.8438, 0.3828, 0.8121, 0.3758, 0.8125, 0.3754, 0.8438, 0.3789, 0.8435, 0.625, 0.875, 0.625, 0.875, 0.625, 0.8424, 0.6234, 0.8425, 0.625, 0.875, 0.625, 0.875, 0.6234, 0.8425, 0.6107, 0.8432, 0.3828, 0.8121, 0.3789, 0.8435, 0.4045, 0.8428, 0.4059, 0.8106, 0.4059, 0.8106, 0.4045, 0.8428, 0.441, 0.8434, 0.451, 0.8117, 0.375, 0.8121, 0.3746, 0.809, 0.3735, 0.8381, 0.375, 0.8435, 0.451, 0.8117, 0.441, 0.8434, 0.5275, 0.8444, 0.527, 0.8138, 0.527, 0.8138, 0.5275, 0.8444, 0.6107, 0.8432, 0.5963, 0.8114, 0.6017, 0.735, 0.5269, 0.7646, 0.5273, 0.7419, 0.5909, 0.7076, 0.5269, 0.7646, 0.4435, 0.7386, 0.4615, 0.7436, 0.5273, 0.7419, 0.527, 0.4362, 0.5963, 0.4386, 0.6017, 0.515, 0.5269, 0.4854, 0.451, 0.4383, 0.527, 0.4362, 0.5269, 0.4854, 0.4435, 0.5114, 0.4435, 0.7386, 0.5269, 0.7646, 0.527, 0.8138, 0.451, 0.8117, 0.5269, 0.7646, 0.6017, 0.735, 0.5963, 0.8114, 0.527, 0.8138, 0.5275, 0.8444, 0.6107, 0.8432, 0.625, 0.875, 0.528, 0.875, 0.441, 0.8434, 0.5275, 0.8444, 0.528, 0.875, 0.431, 0.875, 0.6017, 0.735, 0.6202, 0.625, 0.6241, 0.625, 0.6226, 0.7298, 0.6202, 0.625, 0.6017, 0.515, 0.6226, 0.5202, 0.6241, 0.625, 0.6241, 0.625, 0.6226, 0.5202, 0.625, 0.5208, 0.625, 0.625, 0.6226, 0.7298, 0.6241, 0.625, 0.625, 0.625, 0.625, 0.7292, 0.375, 0.5, 0.375, 0.625, 0.375, 0.625, 0.375, 0.5191, 0.375, 0.625, 0.375, 0.75, 0.375, 0.7309, 0.375, 0.625, 0.375, 0.75, 0.375, 0.8121, 0.3746, 0.809, 0.375, 0.7309, 0.375, 0.8435, 0.375, 0.875, 0.3724, 0.8672, 0.3735, 0.8381, 0.375, 0.4375, 0.375, 0.5, 0.375, 0.5191, 0.375, 0.4397, 0.375, 0.75, 0.4043, 0.7319, 0.4059, 0.8106, 0.3828, 0.8121, 0.4043, 0.7319, 0.4435, 0.7386, 0.451, 0.8117, 0.4059, 0.8106, 0.4045, 0.8428, 0.441, 0.8434, 0.431, 0.875, 0.403, 0.875, 0.3789, 0.8435, 0.4045, 0.8428, 0.403, 0.875, 0.375, 0.875, 0.4051, 0.4394, 0.451, 0.4383, 0.4435, 0.5114, 0.4041, 0.5181, 0.375, 0.4375, 0.4051, 0.4394, 0.4041, 0.5181, 0.375, 0.5, 0.375, 0.5, 0.4041, 0.5181, 0.4026, 0.625, 0.375, 0.625, 0.4041, 0.5181, 0.4435, 0.5114, 0.4249, 0.625, 0.4026, 0.625, 0.4026, 0.625, 0.4249, 0.625, 0.4435, 0.7386, 0.4043, 0.7319, 0.375, 0.625, 0.4026, 0.625, 0.4043, 0.7319, 0.375, 0.75, 0.6017, 0.515, 0.6202, 0.625, 0.6137, 0.625, 0.5909, 0.5424, 0.6202, 0.625, 0.6017, 0.735, 0.5909, 0.7076, 0.6137, 0.625, 0.4435, 0.5114, 0.5269, 0.4854, 0.5273, 0.5081, 0.4615, 0.5064, 0.5269, 0.4854, 0.6017, 0.515, 0.5909, 0.5424, 0.5273, 0.5081, 0.6107, 0.8432, 0.5963, 0.8114, 0.6219, 0.8101, 0.6234, 0.8425, 0.5963, 0.8114, 0.6017, 0.735, 0.6226, 0.7298, 0.6219, 0.8101, 0.6219, 0.8101, 0.6226, 0.7298, 0.625, 0.7292, 0.625, 0.8099, 0.6234, 0.8425, 0.6219, 0.8101, 0.625, 0.8099, 0.625, 0.8424, 0.6017, 0.515, 0.5963, 0.4386, 0.6219, 0.4399, 0.6226, 0.5202, 0.6226, 0.5202, 0.6219, 0.4399, 0.625, 0.4401, 0.625, 0.5208, 0.375, 0.4375, 0.375, 0.5, 0.375, 0.5174, 0.375, 0.4392, 0.375, 0.4392, 0.375, 0.5174, 0.375, 0.5, 0.375, 0.4375, 0.375, 0.75, 0.3828, 0.8121, 0.3758, 0.8125, 0.375, 0.75, 0.3789, 0.8435, 0.375, 0.875, 0.375, 0.875, 0.3754, 0.8438, 0.3754, 0.8438, 0.375, 0.875, 0.375, 0.875, 0.375, 0.8435, 0.375, 0.75, 0.3758, 0.8125, 0.375, 0.8121, 0.375, 0.75, 0.375, 0.5, 0.375, 0.625, 0.375, 0.6267, 0.375, 0.5174, 0.375, 0.625, 0.375, 0.75, 0.375, 0.75, 0.375, 0.6267, 0.375, 0.6267, 0.375, 0.75, 0.375, 0.75, 0.375, 0.625, 0.375, 0.5174, 0.375, 0.6267, 0.375, 0.625, 0.375, 0.5, 0.3758, 0.8125, 0.3754, 0.8438, 0.375, 0.8435, 0.375, 0.8121, 0.3828, 0.8121, 0.3789, 0.8435, 0.3754, 0.8438, 0.3758, 0.8125, 0.625, 0.875, 0.6234, 0.8425, 0.625, 0.8424, 0.625, 0.875, 0.625, 0.875, 0.6107, 0.8432, 0.6234, 0.8425, 0.625, 0.875, 0.3828, 0.8121, 0.4059, 0.8106, 0.4045, 0.8428, 0.3789, 0.8435, 0.4059, 0.8106, 0.451, 0.8117, 0.441, 0.8434, 0.4045, 0.8428, 0.375, 0.8121, 0.375, 0.8435, 0.3735, 0.8381, 0.3746, 0.809, 0.451, 0.8117, 0.527, 0.8138, 0.5275, 0.8444, 0.441, 0.8434, 0.527, 0.8138, 0.5963, 0.8114, 0.6107, 0.8432, 0.5275, 0.8444, 0.451, 0.4383, 0.527, 0.4362, 0.527, 0.4362, 0.451, 0.4383, 0.3746, 0.809, 0.375, 0.7309, 0.375, 0.7309, 0.3746, 0.809, 0.375, 0.4392, 0.375, 0.4375, 0.375, 0.4375, 0.375, 0.4392, 0.4615, 0.5064, 0.4435, 0.5114, 0.4435, 0.5114, 0.4615, 0.5064, 0.625, 0.8099, 0.625, 0.8424, 0.625, 0.8424, 0.625, 0.8099, 0.375, 0.4397, 0.375, 0.4375, 0.375, 0.4375, 0.375, 0.4397, 0.625, 0.5208, 0.625, 0.625, 0.625, 0.625, 0.625, 0.5208, 0.5909, 0.7076, 0.6137, 0.625, 0.6137, 0.625, 0.5909, 0.7076, 0.375, 0.5191, 0.375, 0.4397, 0.375, 0.4397, 0.375, 0.5191, 0.375, 0.4375, 0.375, 0.4392, 0.375, 0.4392, 0.375, 0.4375, 0.625, 0.625, 0.625, 0.7292, 0.625, 0.7292, 0.625, 0.625, 0.6137, 0.625, 0.5909, 0.5424, 0.5909, 0.5424, 0.6137, 0.625, 0.625, 0.4401, 0.625, 0.5208, 0.625, 0.5208, 0.625, 0.4401, 0.3724, 0.8672, 0.3735, 0.8381, 0.3735, 0.8381, 0.3724, 0.8672, 0.625, 0.7292, 0.625, 0.8099, 0.625, 0.8099, 0.625, 0.7292, 0.5909, 0.5424, 0.5273, 0.5081, 0.5273, 0.5081, 0.5909, 0.5424, 0.625, 0.8424, 0.625, 0.875, 0.625, 0.875, 0.625, 0.8424, 0.5273, 0.5081, 0.4615, 0.5064, 0.4615, 0.5064, 0.5273, 0.5081, 0.4051, 0.4394, 0.451, 0.4383, 0.451, 0.4383, 0.4051, 0.4394, 0.4435, 0.5114, 0.4249, 0.625, 0.4249, 0.625, 0.4435, 0.5114, 0.4615, 0.7436, 0.5273, 0.7419, 0.5273, 0.7419, 0.4615, 0.7436, 0.375, 0.4375, 0.4051, 0.4394, 0.4051, 0.4394, 0.375, 0.4375, 0.375, 0.7309, 0.375, 0.625, 0.375, 0.625, 0.375, 0.7309, 0.4249, 0.625, 0.4435, 0.7386, 0.4435, 0.7386, 0.4249, 0.625, 0.5273, 0.7419, 0.5909, 0.7076, 0.5909, 0.7076, 0.5273, 0.7419, 0.375, 0.625, 0.375, 0.5191, 0.375, 0.5191, 0.375, 0.625, 0.5963, 0.4386, 0.6219, 0.4399, 0.6219, 0.4399, 0.5963, 0.4386, 0.4435, 0.7386, 0.4615, 0.7436, 0.4615, 0.7436, 0.4435, 0.7386, 0.527, 0.4362, 0.5963, 0.4386, 0.5963, 0.4386, 0.527, 0.4362, 0.6219, 0.4399, 0.625, 0.4401, 0.625, 0.4401, 0.6219, 0.4399, 0.3735, 0.8381, 0.3746, 0.809, 0.3746, 0.809, 0.3735, 0.8381, 0.375, 0.4076, 0.375, 0.4401, 0.375, 0.4401, 0.375, 0.4076, 0.375, 0.4401, 0.375, 0.5208, 0.375, 0.5208, 0.375, 0.4401, 0.375, 0.4401, 0.375, 0.5208, 0.375, 0.5208, 0.375, 0.4401, 0.375, 0.4076, 0.375, 0.4401, 0.375, 0.4401, 0.375, 0.4076, 0.375, 0.625, 0.375, 0.7309, 0.375, 0.7292, 0.375, 0.625, 0.375, 0.5191, 0.375, 0.625, 0.375, 0.625, 0.375, 0.5208, 0.3735, 0.8381, 0.3724, 0.8672, 0.3542, 0.8125, 0.3635, 0.8077, 0.375, 0.7309, 0.3746, 0.809, 0.3728, 0.803, 0.375, 0.7292, 0.375, 0.4397, 0.375, 0.5191, 0.375, 0.5208, 0.375, 0.4401, 0.375, 0.4073, 0.375, 0.4397, 0.375, 0.4401, 0.375, 0.4076, 0.375, 0.4076, 0.375, 0.4401, 0.375, 0.4401, 0.375, 0.4076, 0.375, 0.4401, 0.375, 0.5208, 0.375, 0.5208, 0.375, 0.4401, 0.375, 0.7292, 0.3728, 0.803, 0.3724, 0.7999, 0.375, 0.7292, 0.3635, 0.8077, 0.3542, 0.8125, 0.3542, 0.7934, 0.3633, 0.7967, 0.3633, 0.7967, 0.3542, 0.7934, 0.3542, 0.7917, 0.3633, 0.7956, 0.375, 0.7292, 0.3724, 0.7999, 0.3724, 0.7995, 0.375, 0.7292, 0.3542, 0.8125, 0.3099, 0.6797, 0.3099, 0.6775, 0.3542, 0.7934, 0.3099, 0.6797, 0.25, 0.5, 0.25, 0.5, 0.3099, 0.6775, 0.3099, 0.6775, 0.25, 0.5, 0.25, 0.5, 0.3099, 0.6771, 0.3542, 0.7934, 0.3099, 0.6775, 0.3099, 0.6771, 0.3542, 0.7917, 0.375, 0.5208, 0.375, 0.625, 0.375, 0.625, 0.375, 0.5208, 0.375, 0.625, 0.375, 0.7292, 0.375, 0.7292, 0.375, 0.625, 0.375, 0.625, 0.375, 0.7292, 0.375, 0.7292, 0.375, 0.625, 0.375, 0.5208, 0.375, 0.625, 0.375, 0.625, 0.375, 0.5208, 0.375, 0.7292, 0.3724, 0.7995, 0.3724, 0.7995, 0.375, 0.7292, 0.3633, 0.7956, 0.3542, 0.7917, 0.3542, 0.7917, 0.3633, 0.7956, 0.3542, 0.7917, 0.3099, 0.6771, 0.3099, 0.6771, 0.3542, 0.7917, 0.3099, 0.6771, 0.25, 0.5, 0.25, 0.5, 0.3099, 0.6771, 0.375, 0.5208, 0.375, 0.625, 0.375, 0.625, 0.375, 0.5208, 0.375, 0.625, 0.375, 0.7292, 0.375, 0.7292, 0.375, 0.625, 0.3724, 0.7995, 0.3633, 0.7956, 0.3633, 0.7956, 0.3724, 0.7995, 0.3724, 0.7999, 0.3633, 0.7967, 0.3633, 0.7956, 0.3724, 0.7995, 0.3728, 0.803, 0.3635, 0.8077, 0.3633, 0.7967, 0.3724, 0.7999, 0.375, 0.375, 0.375, 0.4076, 0.375, 0.4076, 0.375, 0.375, 0.375, 0.375, 0.375, 0.4073, 0.375, 0.4076, 0.375, 0.375, 0.3746, 0.809, 0.3735, 0.8381, 0.3635, 0.8077, 0.3728, 0.803, 0.375, 0.375, 0.375, 0.4076, 0.375, 0.4076, 0.375, 0.375, 0.375, 0.375, 0.375, 0.4076, 0.375, 0.4076, 0.375, 0.375, 0.431, 0.625, 0.431, 0.7083, 0.431, 0.7083, 0.431, 0.625, 0.431, 0.5417, 0.431, 0.625, 0.431, 0.625, 0.431, 0.5417, 0.431, 0.5104, 0.431, 0.5417, 0.431, 0.5417, 0.431, 0.5104, 0.431, 0.5417, 0.431, 0.5104, 0.431, 0.5104, 0.431, 0.5417, 0.431, 0.625, 0.431, 0.5417, 0.431, 0.5417, 0.431, 0.625, 0.431, 0.7083, 0.431, 0.625, 0.431, 0.625, 0.431, 0.7083, 0.431, 0.7396, 0.431, 0.7083, 0.431, 0.7083, 0.431, 0.7396, 0.431, 0.7083, 0.431, 0.7396, 0.431, 0.7396, 0.431, 0.7083, 0.435, 0.7083, 0.4346, 0.7403, 0.4315, 0.7397, 0.4316, 0.7083, 0.4346, 0.7403, 0.4323, 0.711, 0.4312, 0.7087, 0.4315, 0.7397, 0.4323, 0.711, 0.4306, 0.625, 0.4309, 0.625, 0.4312, 0.7087, 0.4306, 0.625, 0.4323, 0.539, 0.4312, 0.5413, 0.4309, 0.625, 0.435, 0.5417, 0.435, 0.625, 0.4316, 0.625, 0.4316, 0.5417, 0.435, 0.625, 0.435, 0.7083, 0.4316, 0.7083, 0.4316, 0.625, 0.4323, 0.539, 0.4346, 0.5097, 0.4315, 0.5103, 0.4312, 0.5413, 0.4346, 0.5097, 0.435, 0.5417, 0.4316, 0.5417, 0.4315, 0.5103, 0.431, 0.5417, 0.431, 0.625, 0.431, 0.625, 0.431, 0.5417, 0.431, 0.625, 0.431, 0.7083, 0.431, 0.7083, 0.431, 0.625, 0.431, 0.5417, 0.431, 0.5104, 0.431, 0.5104, 0.431, 0.5417, 0.431, 0.5104, 0.431, 0.5417, 0.431, 0.5417, 0.431, 0.5104, 0.431, 0.7083, 0.431, 0.625, 0.431, 0.625, 0.431, 0.7083, 0.431, 0.625, 0.431, 0.5417, 0.431, 0.5417, 0.431, 0.625, 0.431, 0.7083, 0.431, 0.7396, 0.431, 0.7396, 0.431, 0.7083, 0.431, 0.7396, 0.431, 0.7083, 0.431, 0.7083, 0.431, 0.7396, 0.431, 0.7396, 0.431, 0.7083, 0.431, 0.7083, 0.431, 0.7396, 0.431, 0.7083, 0.431, 0.7396, 0.431, 0.7396, 0.431, 0.7083, 0.431, 0.625, 0.431, 0.5417, 0.431, 0.5417, 0.431, 0.625, 0.431, 0.7083, 0.431, 0.625, 0.431, 0.625, 0.431, 0.7083, 0.431, 0.5104, 0.431, 0.5417, 0.431, 0.5417, 0.431, 0.5104, 0.431, 0.5417, 0.431, 0.5104, 0.431, 0.5104, 0.431, 0.5417, 0.431, 0.625, 0.431, 0.7083, 0.431, 0.7083, 0.431, 0.625, 0.431, 0.5417, 0.431, 0.625, 0.431, 0.625, 0.431, 0.5417])
me_cube_016.materials.append(mat_material_002)
me_cube_016.materials.append(mat_material_001)
me_cube_016.materials.append(mat_material_005)
me_cube_016.materials.append(mat_material_006)
me_cube_016.materials.append(mat_material_007)
me_cube_016.use_remesh_preserve_volume = False
me_cube_016.use_remesh_preserve_attributes = False
me_cube_016.use_mirror_x = True
me_cube_016.use_mirror_vertex_groups = False
me_cube_016.update()

# ---- objects
ob_light = bpy.data.objects.new('Light', light_light)
ob_camera = bpy.data.objects.new('Camera', cam_camera)
ob_dclass2_015 = bpy.data.objects.new('DCLASS2.015', me_cube_016)

# ---- transforms, parenting, visibility, modifiers, constraints
ob_light.location = (4.076, 1.005, 5.904)
ob_light.rotation_euler = (0.6503, 0.05522, 1.866)
ob_light.lock_rotations_4d = False
ob_light.empty_display_type = 'ARROWS'
ob_light.color = (0.0, 0.0, 0.0, 0.0)
ob_light.lineart.crease_threshold = 0.0
ob_camera.location = (7.359, -6.926, 4.958)
ob_camera.rotation_euler = (1.109, 0.0, 0.8149)
ob_camera.lock_rotations_4d = False
ob_camera.empty_display_type = 'ARROWS'
ob_camera.color = (0.0, 0.0, 0.0, 0.0)
ob_camera.display_type = 'WIRE'
ob_camera.lineart.crease_threshold = 0.0
ob_dclass2_015.location = (0.0, 0.0, 0.0)
ob_dclass2_015.lock_rotations_4d = False
ob_dclass2_015.empty_display_type = 'ARROWS'
ob_dclass2_015.lineart.crease_threshold = 0.0
ob_dclass2_015.use_mesh_mirror_x = True
_m = ob_dclass2_015.modifiers.new('Mirror', 'MIRROR')
_m.use_clip = True
_m.merge_threshold = 0.03

# ---- collection membership
col_collection.objects.link(ob_light)
col_collection.objects.link(ob_camera)
col_collection.objects.link(ob_dclass2_015)

# ---- scene / render settings (as saved in the file)
scene.camera = ob_camera
scene.frame_start = 1; scene.frame_end = 250; scene.frame_set(1)
scene.render.engine = 'BLENDER_EEVEE_NEXT'
scene.cycles.sampling_pattern = 'TABULATED_SOBOL'
scene.cycles.use_light_tree = False
scene.view_settings.view_transform = 'Filmic'
bpy.context.view_layer.update()

